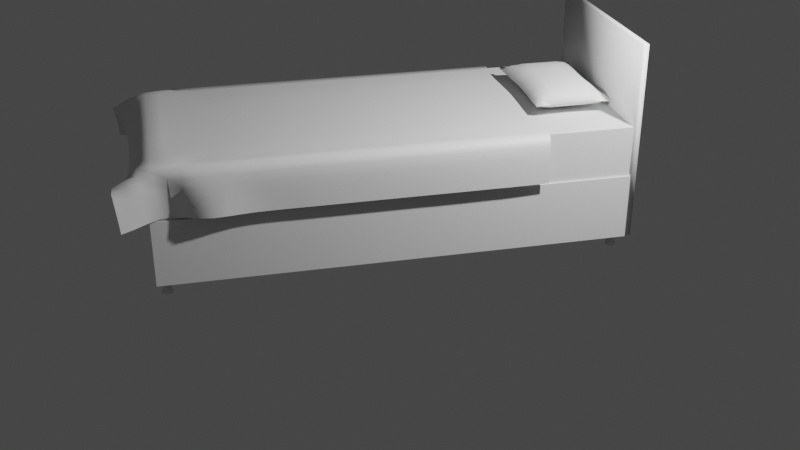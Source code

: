 # Source: BedModel.blend  (saved by Blender 3.1.7; exported with 4.5.12 LTS)
import bpy
from mathutils import Matrix  # noqa: F401  (used for matrix-valued properties, if any)

bpy.ops.wm.read_factory_settings(use_empty=True)
scene = bpy.context.scene
scene.name = 'Scene'

# ---- collections
col_collection = bpy.data.collections.new('Collection'); scene.collection.children.link(col_collection)

# ---- materials (node trees are filled in below, after node groups)
mat_default_obj = bpy.data.materials.new('Default OBJ')
mat_default_obj.use_transparent_shadow = False

# ---- material node trees
mat_default_obj.use_nodes = True; mat_default_obj.node_tree.nodes.clear()
_N = mat_default_obj.node_tree.nodes; _L = mat_default_obj.node_tree.links
n0 = _N.new('ShaderNodeBsdfPrincipled'); n0.name = 'Principled BSDF'; n0.location = (10, 300)
n0.distribution = 'GGX'
n0.subsurface_method = 'RANDOM_WALK_SKIN'
n0.inputs[3].default_value = 1.45
n0.inputs[27].default_value = (0.0, 0.0, 0.0, 1.0)
n0.inputs[28].default_value = 1.0
n1 = _N.new('ShaderNodeOutputMaterial'); n1.name = 'Material Output'; n1.location = (300, 300)
_L.new(n0.outputs[0], n1.inputs[0])
n1.is_active_output = True

# ---- world
world_world = bpy.data.worlds.new('World'); scene.world = world_world
world_world.use_nodes = True; world_world.node_tree.nodes.clear()
_N = world_world.node_tree.nodes; _L = world_world.node_tree.links
n0 = _N.new('ShaderNodeOutputWorld'); n0.name = 'World Output'; n0.location = (300, 300)
n1 = _N.new('ShaderNodeBackground'); n1.name = 'Background'; n1.location = (10, 300)
n1.inputs[0].default_value = (0.05088, 0.05088, 0.05088, 1.0)
_L.new(n1.outputs[0], n0.inputs[0])
n0.is_active_output = True
world_world.color = (0.05088, 0.05088, 0.05088)
world_world.use_sun_shadow = False
world_world.sun_shadow_jitter_overblur = 0.0

# ---- cameras
cam_camera = bpy.data.cameras.new('Camera')
cam_camera.clip_end = 100.0
cam_camera.ortho_scale = 7.314

# ---- lights
light_light = bpy.data.lights.new('Light', 'POINT')
light_light.transmission_factor = 0.0
light_light.energy = 1000.0
light_light.shadow_soft_size = 0.1
light_light.shadow_maximum_resolution = 0.006
light_light.use_absolute_resolution = True

# ---- meshes
me_bedmodel = bpy.data.meshes.new('BedModel')
me_bedmodel.from_pydata([], [], [])
me_bedmodel.use_remesh_fix_poles = True
me_bedmodel.use_remesh_preserve_attributes = False
me_bedmodel.update()
me_cube_001 = bpy.data.meshes.new('Cube.001')
me_cube_001.from_pydata([(-0.7963, 1.176, -0.4354), (-1.352, 1.176, 4.417), (0.9119, 1.176, 0.5699), (-3.061, 0.5382, 3.412), (-1.352, 0.5382, 4.417), (-3.061, 1.176, 3.412), (-0.7963, 0.5382, -0.4354), (0.9119, 0.5382, 0.5699)], [], [(0, 1, 2), (1, 3, 4), (5, 6, 3), (7, 3, 6), (2, 4, 7), (0, 7, 6), (0, 5, 1), (1, 5, 3), (5, 0, 6), (7, 4, 3), (2, 1, 4), (0, 2, 7)])
me_cube_001.materials.append(mat_default_obj)
me_cube_001.use_remesh_fix_poles = True
me_cube_001.use_remesh_preserve_attributes = False
me_cube_001.update()
me_cylinder_cylinder_001 = bpy.data.meshes.new('Cylinder_Cylinder.001')
me_cylinder_cylinder_001.from_pydata([(-0.7476, 0.5367, -0.3235), (-0.7432, 0.4751, -0.3203), (-0.7476, 0.4751, -0.3235), (-0.7432, 0.5367, -0.3203), (-0.7394, 0.4751, -0.3163), (-0.7394, 0.5367, -0.3163), (-0.7366, 0.4751, -0.3116), (-0.7366, 0.5367, -0.3116), (-0.7347, 0.4751, -0.3064), (-0.7347, 0.5367, -0.3064), (-0.7338, 0.4751, -0.301), (-0.7338, 0.5367, -0.301), (-0.7341, 0.4751, -0.2955), (-0.7341, 0.5367, -0.2955), (-0.7354, 0.4751, -0.2902), (-0.7354, 0.5367, -0.2902), (-0.7377, 0.4751, -0.2852), (-0.7377, 0.5367, -0.2852), (-0.7409, 0.4751, -0.2807), (-0.7409, 0.5367, -0.2807), (-0.7449, 0.4751, -0.277), (-0.7449, 0.5367, -0.277), (-0.7496, 0.4751, -0.2742), (-0.7496, 0.5367, -0.2742), (-0.7548, 0.4751, -0.2723), (-0.7548, 0.5367, -0.2723), (-0.7602, 0.4751, -0.2714), (-0.7602, 0.5367, -0.2714), (-0.7657, 0.4751, -0.2716), (-0.7657, 0.5367, -0.2716), (-0.771, 0.4751, -0.2729), (-0.771, 0.5367, -0.2729), (-0.776, 0.4751, -0.2752), (-0.776, 0.5367, -0.2752), (-0.7805, 0.4751, -0.2785), (-0.7805, 0.5367, -0.2785), (-0.7842, 0.4751, -0.2825), (-0.7842, 0.5367, -0.2825), (-0.787, 0.4751, -0.2872), (-0.787, 0.5367, -0.2872), (-0.7889, 0.4751, -0.2924), (-0.7889, 0.5367, -0.2924), (-0.7898, 0.4751, -0.2978), (-0.7898, 0.5367, -0.2978), (-0.7896, 0.4751, -0.3033), (-0.7896, 0.5367, -0.3033), (-0.7883, 0.4751, -0.3086), (-0.7883, 0.5367, -0.3086), (-0.786, 0.4751, -0.3136), (-0.786, 0.5367, -0.3136), (-0.7827, 0.4751, -0.318), (-0.7827, 0.5367, -0.318), (-0.7787, 0.4751, -0.3218), (-0.7787, 0.5367, -0.3218), (-0.774, 0.4751, -0.3246), (-0.774, 0.5367, -0.3246), (-0.7688, 0.4751, -0.3265), (-0.7688, 0.5367, -0.3265), (-0.7634, 0.4751, -0.3274), (-0.7634, 0.5367, -0.3274), (-0.7579, 0.4751, -0.3271), (-0.7579, 0.5367, -0.3271), (-0.7526, 0.4751, -0.3259), (-0.7526, 0.5367, -0.3259), (-0.7796, 0.4265, -0.2485), (-0.8127, 0.4265, -0.3172), (-0.7441, 0.4265, -0.3503), (-0.7428, 0.4629, -0.3317), (-0.7495, 0.4629, -0.3348), (-0.7566, 0.4629, -0.3366), (-0.764, 0.4629, -0.3369), (-0.7712, 0.4629, -0.3357), (-0.7781, 0.4629, -0.3332), (-0.7844, 0.4629, -0.3294), (-0.7898, 0.4629, -0.3244), (-0.7942, 0.4629, -0.3184), (-0.7973, 0.4629, -0.3118), (-0.799, 0.4629, -0.3046), (-0.7993, 0.4629, -0.2973), (-0.7982, 0.4629, -0.29), (-0.7956, 0.4629, -0.2831), (-0.7918, 0.4629, -0.2768), (-0.7868, 0.4629, -0.2714), (-0.7809, 0.4629, -0.267), (-0.7742, 0.4629, -0.264), (-0.767, 0.4629, -0.2622), (-0.7597, 0.4629, -0.2619), (-0.7524, 0.4629, -0.2631), (-0.7455, 0.4629, -0.2656), (-0.7392, 0.4629, -0.2694), (-0.7338, 0.4629, -0.2744), (-0.7295, 0.4629, -0.2804), (-0.7264, 0.4629, -0.287), (-0.7246, 0.4629, -0.2942), (-0.7243, 0.4629, -0.3015), (-0.7255, 0.4629, -0.3088), (-0.728, 0.4629, -0.3157), (-0.7318, 0.4629, -0.322), (-0.7368, 0.4629, -0.3274), (-0.7393, 0.4508, -0.3377), (-0.7286, 0.4386, -0.3366), (-0.7365, 0.4386, -0.3424), (-0.7263, 0.4508, -0.3262), (-0.722, 0.4386, -0.3294), (-0.7218, 0.4508, -0.3187), (-0.7169, 0.4386, -0.3211), (-0.7188, 0.4508, -0.3105), (-0.7135, 0.4386, -0.3119), (-0.7175, 0.4508, -0.3019), (-0.712, 0.4386, -0.3022), (-0.7178, 0.4508, -0.2932), (-0.7124, 0.4386, -0.2925), (-0.7199, 0.4508, -0.2848), (-0.7147, 0.4386, -0.283), (-0.7235, 0.4508, -0.2769), (-0.7188, 0.4386, -0.2741), (-0.7287, 0.4508, -0.2698), (-0.7246, 0.4386, -0.2662), (-0.7351, 0.4508, -0.2639), (-0.7318, 0.4386, -0.2596), (-0.7425, 0.4508, -0.2594), (-0.7401, 0.4386, -0.2545), (-0.7507, 0.4508, -0.2564), (-0.7493, 0.4386, -0.2511), (-0.7593, 0.4508, -0.255), (-0.759, 0.4386, -0.2496), (-0.768, 0.4508, -0.2554), (-0.7687, 0.4386, -0.25), (-0.7764, 0.4508, -0.2574), (-0.7782, 0.4386, -0.2523), (-0.7844, 0.4508, -0.2611), (-0.7871, 0.4386, -0.2564), (-0.795, 0.4386, -0.2622), (-0.7973, 0.4508, -0.2726), (-0.8016, 0.4386, -0.2694), (-0.8067, 0.4386, -0.2777), (-0.8018, 0.4508, -0.2801), (-0.8101, 0.4386, -0.2869), (-0.8048, 0.4508, -0.2883), (-0.8116, 0.4386, -0.2966), (-0.8062, 0.4508, -0.2969), (-0.8112, 0.4386, -0.3063), (-0.8058, 0.4508, -0.3056), (-0.8089, 0.4386, -0.3158), (-0.8038, 0.4508, -0.314), (-0.8048, 0.4386, -0.3247), (-0.8001, 0.4508, -0.3219), (-0.799, 0.4386, -0.3326), (-0.795, 0.4508, -0.329), (-0.7918, 0.4386, -0.3392), (-0.7886, 0.4508, -0.3349), (-0.7835, 0.4386, -0.3443), (-0.7811, 0.4508, -0.3394), (-0.7743, 0.4386, -0.3477), (-0.773, 0.4508, -0.3424), (-0.7647, 0.4386, -0.3492), (-0.7644, 0.4508, -0.3438), (-0.7549, 0.4386, -0.3488), (-0.7556, 0.4508, -0.3434), (-0.7454, 0.4386, -0.3465), (-0.7472, 0.4508, -0.3414), (-0.7322, 0.4508, -0.3326), (-0.7914, 0.4508, -0.2662), (-0.7345, 0.4265, -0.3459), (-0.7543, 0.4265, -0.3528), (-0.7649, 0.4265, -0.3532), (-0.7753, 0.4265, -0.3516), (-0.7853, 0.4265, -0.348), (-0.7943, 0.4265, -0.3425), (-0.8021, 0.4265, -0.3353), (-0.8083, 0.4265, -0.3268), (-0.8152, 0.4265, -0.3069), (-0.8157, 0.4265, -0.2963), (-0.814, 0.4265, -0.2859), (-0.8104, 0.4265, -0.276), (-0.8049, 0.4265, -0.2669), (-0.7977, 0.4265, -0.2592), (-0.7892, 0.4265, -0.2529), (-0.7693, 0.4265, -0.246), (-0.7587, 0.4265, -0.2456), (-0.7483, 0.4265, -0.2472), (-0.7384, 0.4265, -0.2508), (-0.7293, 0.4265, -0.2563), (-0.7216, 0.4265, -0.2635), (-0.7153, 0.4265, -0.272), (-0.7109, 0.4265, -0.2816), (-0.7084, 0.4265, -0.2919), (-0.708, 0.4265, -0.3025), (-0.7096, 0.4265, -0.3129), (-0.7133, 0.4265, -0.3228), (-0.7188, 0.4265, -0.3319), (-0.7259, 0.4265, -0.3396)], [], [(0, 1, 2), (3, 4, 1), (5, 6, 4), (7, 8, 6), (9, 10, 8), (11, 12, 10), (13, 14, 12), (15, 16, 14), (17, 18, 16), (19, 20, 18), (21, 22, 20), (23, 24, 22), (25, 26, 24), (27, 28, 26), (29, 30, 28), (31, 32, 30), (33, 34, 32), (35, 36, 34), (37, 38, 36), (39, 40, 38), (41, 42, 40), (43, 44, 42), (45, 46, 44), (47, 48, 46), (49, 50, 48), (51, 52, 50), (53, 54, 52), (55, 56, 54), (57, 58, 56), (59, 60, 58), (5, 53, 37), (61, 62, 60), (63, 2, 62), (64, 65, 66), (62, 67, 68), (60, 68, 69), (58, 69, 70), (56, 70, 71), (54, 71, 72), (52, 72, 73), (50, 73, 74), (48, 74, 75), (46, 75, 76), (44, 76, 77), (42, 77, 78), (40, 78, 79), (38, 79, 80), (36, 80, 81), (34, 81, 82), (32, 82, 83), (30, 83, 84), (85, 30, 84), (86, 28, 85), (87, 26, 86), (88, 24, 87), (89, 22, 88), (90, 20, 89), (91, 18, 90), (92, 16, 91), (93, 14, 92), (94, 12, 93), (95, 10, 94), (96, 8, 95), (97, 6, 96), (98, 4, 97), (2, 98, 67), (99, 100, 101), (100, 102, 103), (103, 104, 105), (105, 106, 107), (107, 108, 109), (109, 110, 111), (111, 112, 113), (113, 114, 115), (115, 116, 117), (117, 118, 119), (119, 120, 121), (121, 122, 123), (123, 124, 125), (125, 126, 127), (127, 128, 129), (129, 130, 131), (130, 132, 131), (132, 133, 134), (133, 135, 134), (136, 137, 135), (138, 139, 137), (140, 141, 139), (142, 143, 141), (144, 145, 143), (146, 147, 145), (148, 149, 147), (150, 151, 149), (152, 153, 151), (154, 155, 153), (156, 157, 155), (158, 159, 157), (160, 101, 159), (67, 161, 99), (161, 97, 102), (102, 96, 104), (104, 95, 106), (106, 94, 108), (108, 93, 110), (110, 92, 112), (112, 91, 114), (114, 90, 116), (116, 89, 118), (118, 88, 120), (120, 87, 122), (122, 86, 124), (124, 85, 126), (85, 128, 126), (84, 130, 128), (83, 162, 130), (82, 133, 162), (133, 80, 136), (80, 138, 136), (79, 140, 138), (78, 142, 140), (77, 144, 142), (76, 146, 144), (75, 148, 146), (74, 150, 148), (73, 152, 150), (72, 154, 152), (71, 156, 154), (70, 158, 156), (69, 160, 158), (160, 67, 99), (159, 163, 66), (157, 66, 164), (155, 164, 165), (153, 165, 166), (151, 166, 167), (149, 167, 168), (147, 168, 169), (145, 169, 170), (143, 170, 65), (141, 65, 171), (139, 171, 172), (137, 172, 173), (135, 173, 174), (175, 135, 174), (176, 134, 175), (177, 132, 176), (64, 131, 177), (178, 129, 64), (179, 127, 178), (180, 125, 179), (181, 123, 180), (182, 121, 181), (183, 119, 182), (184, 117, 183), (185, 115, 184), (186, 113, 185), (187, 111, 186), (107, 187, 188), (105, 188, 189), (103, 189, 190), (100, 190, 191), (101, 191, 163), (0, 3, 1), (3, 5, 4), (5, 7, 6), (7, 9, 8), (9, 11, 10), (11, 13, 12), (13, 15, 14), (15, 17, 16), (17, 19, 18), (19, 21, 20), (21, 23, 22), (23, 25, 24), (25, 27, 26), (27, 29, 28), (29, 31, 30), (31, 33, 32), (33, 35, 34), (35, 37, 36), (37, 39, 38), (39, 41, 40), (41, 43, 42), (43, 45, 44), (45, 47, 46), (47, 49, 48), (49, 51, 50), (51, 53, 52), (53, 55, 54), (55, 57, 56), (57, 59, 58), (59, 61, 60), (5, 3, 61), (3, 0, 61), (0, 63, 61), (61, 59, 57), (57, 55, 53), (53, 51, 49), (49, 47, 45), (45, 43, 37), (43, 41, 37), (41, 39, 37), (37, 35, 33), (33, 31, 29), (29, 27, 25), (25, 23, 21), (21, 19, 17), (17, 15, 21), (15, 13, 21), (13, 11, 9), (9, 7, 5), (61, 57, 5), (57, 53, 5), (53, 49, 37), (49, 45, 37), (37, 33, 21), (33, 29, 21), (29, 25, 21), (13, 9, 5), (21, 13, 37), (13, 5, 37), (61, 63, 62), (63, 0, 2), (66, 163, 191), (191, 190, 189), (189, 188, 185), (188, 187, 185), (187, 186, 185), (185, 184, 183), (183, 182, 185), (182, 181, 185), (181, 180, 64), (180, 179, 64), (179, 178, 64), (64, 177, 176), (176, 175, 174), (174, 173, 65), (173, 172, 65), (172, 171, 65), (65, 170, 169), (169, 168, 167), (167, 166, 66), (166, 165, 66), (165, 164, 66), (66, 191, 185), (191, 189, 185), (64, 176, 65), (176, 174, 65), (65, 169, 66), (169, 167, 66), (185, 181, 64), (66, 185, 64), (62, 2, 67), (60, 62, 68), (58, 60, 69), (56, 58, 70), (54, 56, 71), (52, 54, 72), (50, 52, 73), (48, 50, 74), (46, 48, 75), (44, 46, 76), (42, 44, 77), (40, 42, 78), (38, 40, 79), (36, 38, 80), (34, 36, 81), (32, 34, 82), (30, 32, 83), (85, 28, 30), (86, 26, 28), (87, 24, 26), (88, 22, 24), (89, 20, 22), (90, 18, 20), (91, 16, 18), (92, 14, 16), (93, 12, 14), (94, 10, 12), (95, 8, 10), (96, 6, 8), (97, 4, 6), (98, 1, 4), (2, 1, 98), (99, 161, 100), (100, 161, 102), (103, 102, 104), (105, 104, 106), (107, 106, 108), (109, 108, 110), (111, 110, 112), (113, 112, 114), (115, 114, 116), (117, 116, 118), (119, 118, 120), (121, 120, 122), (123, 122, 124), (125, 124, 126), (127, 126, 128), (129, 128, 130), (130, 162, 132), (132, 162, 133), (133, 136, 135), (136, 138, 137), (138, 140, 139), (140, 142, 141), (142, 144, 143), (144, 146, 145), (146, 148, 147), (148, 150, 149), (150, 152, 151), (152, 154, 153), (154, 156, 155), (156, 158, 157), (158, 160, 159), (160, 99, 101), (67, 98, 161), (161, 98, 97), (102, 97, 96), (104, 96, 95), (106, 95, 94), (108, 94, 93), (110, 93, 92), (112, 92, 91), (114, 91, 90), (116, 90, 89), (118, 89, 88), (120, 88, 87), (122, 87, 86), (124, 86, 85), (85, 84, 128), (84, 83, 130), (83, 82, 162), (82, 81, 133), (133, 81, 80), (80, 79, 138), (79, 78, 140), (78, 77, 142), (77, 76, 144), (76, 75, 146), (75, 74, 148), (74, 73, 150), (73, 72, 152), (72, 71, 154), (71, 70, 156), (70, 69, 158), (69, 68, 160), (160, 68, 67), (159, 101, 163), (157, 159, 66), (155, 157, 164), (153, 155, 165), (151, 153, 166), (149, 151, 167), (147, 149, 168), (145, 147, 169), (143, 145, 170), (141, 143, 65), (139, 141, 171), (137, 139, 172), (135, 137, 173), (175, 134, 135), (176, 132, 134), (177, 131, 132), (64, 129, 131), (178, 127, 129), (179, 125, 127), (180, 123, 125), (181, 121, 123), (182, 119, 121), (183, 117, 119), (184, 115, 117), (185, 113, 115), (186, 111, 113), (187, 109, 111), (107, 109, 187), (105, 107, 188), (103, 105, 189), (100, 103, 190), (101, 100, 191)])
me_cylinder_cylinder_001.polygons.foreach_set('use_smooth', [True] * 380)
me_cylinder_cylinder_001.materials.append(mat_default_obj)
me_cylinder_cylinder_001.use_remesh_fix_poles = True
me_cylinder_cylinder_001.use_remesh_preserve_attributes = False
me_cylinder_cylinder_001.update()
me_cylinder_003_cylinder_004 = bpy.data.meshes.new('Cylinder.003_Cylinder.004')
me_cylinder_003_cylinder_004.from_pydata([(-2.914, 0.5367, 3.358), (-2.91, 0.4751, 3.361), (-2.914, 0.4751, 3.358), (-2.91, 0.5367, 3.361), (-2.906, 0.4751, 3.366), (-2.906, 0.5367, 3.366), (-2.903, 0.4751, 3.37), (-2.903, 0.5367, 3.37), (-2.902, 0.4751, 3.375), (-2.902, 0.5367, 3.375), (-2.901, 0.4751, 3.381), (-2.901, 0.5367, 3.381), (-2.901, 0.4751, 3.386), (-2.901, 0.5367, 3.386), (-2.902, 0.4751, 3.392), (-2.902, 0.5367, 3.392), (-2.905, 0.4751, 3.397), (-2.905, 0.5367, 3.397), (-2.908, 0.4751, 3.401), (-2.908, 0.5367, 3.401), (-2.912, 0.4751, 3.405), (-2.912, 0.5367, 3.405), (-2.917, 0.4751, 3.408), (-2.917, 0.5367, 3.408), (-2.922, 0.4751, 3.41), (-2.922, 0.5367, 3.41), (-2.927, 0.4751, 3.41), (-2.927, 0.5367, 3.41), (-2.933, 0.4751, 3.41), (-2.933, 0.5367, 3.41), (-2.938, 0.4751, 3.409), (-2.938, 0.5367, 3.409), (-2.943, 0.4751, 3.407), (-2.943, 0.5367, 3.407), (-2.947, 0.4751, 3.403), (-2.947, 0.5367, 3.403), (-2.951, 0.4751, 3.399), (-2.951, 0.5367, 3.399), (-2.954, 0.4751, 3.395), (-2.954, 0.5367, 3.395), (-2.956, 0.4751, 3.389), (-2.956, 0.5367, 3.389), (-2.957, 0.4751, 3.384), (-2.957, 0.5367, 3.384), (-2.956, 0.4751, 3.379), (-2.956, 0.5367, 3.379), (-2.955, 0.4751, 3.373), (-2.955, 0.5367, 3.373), (-2.953, 0.4751, 3.368), (-2.953, 0.5367, 3.368), (-2.95, 0.4751, 3.364), (-2.95, 0.5367, 3.364), (-2.946, 0.4751, 3.36), (-2.946, 0.5367, 3.36), (-2.941, 0.4751, 3.357), (-2.941, 0.5367, 3.357), (-2.936, 0.4751, 3.355), (-2.936, 0.5367, 3.355), (-2.93, 0.4751, 3.354), (-2.93, 0.5367, 3.354), (-2.925, 0.4751, 3.355), (-2.925, 0.5367, 3.355), (-2.919, 0.4751, 3.356), (-2.919, 0.5367, 3.356), (-2.946, 0.4265, 3.433), (-2.98, 0.4265, 3.365), (-2.911, 0.4265, 3.331), (-2.91, 0.4629, 3.35), (-2.916, 0.4629, 3.347), (-2.923, 0.4629, 3.345), (-2.931, 0.4629, 3.345), (-2.938, 0.4629, 3.346), (-2.945, 0.4629, 3.349), (-2.951, 0.4629, 3.352), (-2.957, 0.4629, 3.357), (-2.961, 0.4629, 3.363), (-2.964, 0.4629, 3.37), (-2.966, 0.4629, 3.377), (-2.966, 0.4629, 3.385), (-2.965, 0.4629, 3.392), (-2.963, 0.4629, 3.399), (-2.959, 0.4629, 3.405), (-2.954, 0.4629, 3.41), (-2.948, 0.4629, 3.415), (-2.941, 0.4629, 3.418), (-2.934, 0.4629, 3.42), (-2.927, 0.4629, 3.42), (-2.919, 0.4629, 3.419), (-2.912, 0.4629, 3.416), (-2.906, 0.4629, 3.412), (-2.901, 0.4629, 3.407), (-2.896, 0.4629, 3.401), (-2.893, 0.4629, 3.395), (-2.892, 0.4629, 3.388), (-2.891, 0.4629, 3.38), (-2.892, 0.4629, 3.373), (-2.895, 0.4629, 3.366), (-2.899, 0.4629, 3.36), (-2.904, 0.4629, 3.354), (-2.906, 0.4508, 3.344), (-2.896, 0.4386, 3.345), (-2.903, 0.4386, 3.339), (-2.893, 0.4508, 3.356), (-2.889, 0.4386, 3.352), (-2.889, 0.4508, 3.363), (-2.884, 0.4386, 3.361), (-2.886, 0.4508, 3.371), (-2.88, 0.4386, 3.37), (-2.884, 0.4508, 3.38), (-2.879, 0.4386, 3.38), (-2.885, 0.4508, 3.389), (-2.879, 0.4386, 3.389), (-2.887, 0.4508, 3.397), (-2.882, 0.4386, 3.399), (-2.89, 0.4508, 3.405), (-2.886, 0.4386, 3.408), (-2.896, 0.4508, 3.412), (-2.891, 0.4386, 3.416), (-2.902, 0.4508, 3.418), (-2.899, 0.4386, 3.422), (-2.909, 0.4508, 3.422), (-2.907, 0.4386, 3.427), (-2.918, 0.4508, 3.425), (-2.916, 0.4386, 3.431), (-2.926, 0.4508, 3.427), (-2.926, 0.4386, 3.432), (-2.935, 0.4508, 3.426), (-2.936, 0.4386, 3.432), (-2.943, 0.4508, 3.424), (-2.945, 0.4386, 3.429), (-2.951, 0.4508, 3.421), (-2.954, 0.4386, 3.425), (-2.962, 0.4386, 3.42), (-2.964, 0.4508, 3.409), (-2.969, 0.4386, 3.412), (-2.974, 0.4386, 3.404), (-2.969, 0.4508, 3.402), (-2.977, 0.4386, 3.395), (-2.972, 0.4508, 3.394), (-2.978, 0.4386, 3.385), (-2.973, 0.4508, 3.385), (-2.978, 0.4386, 3.375), (-2.973, 0.4508, 3.376), (-2.976, 0.4386, 3.366), (-2.971, 0.4508, 3.368), (-2.972, 0.4386, 3.357), (-2.967, 0.4508, 3.36), (-2.966, 0.4386, 3.349), (-2.962, 0.4508, 3.353), (-2.959, 0.4386, 3.343), (-2.955, 0.4508, 3.347), (-2.95, 0.4386, 3.337), (-2.948, 0.4508, 3.342), (-2.941, 0.4386, 3.334), (-2.94, 0.4508, 3.339), (-2.932, 0.4386, 3.333), (-2.931, 0.4508, 3.338), (-2.922, 0.4386, 3.333), (-2.923, 0.4508, 3.338), (-2.912, 0.4386, 3.335), (-2.914, 0.4508, 3.34), (-2.899, 0.4508, 3.349), (-2.958, 0.4508, 3.416), (-2.901, 0.4265, 3.336), (-2.921, 0.4265, 3.329), (-2.932, 0.4265, 3.329), (-2.942, 0.4265, 3.33), (-2.952, 0.4265, 3.334), (-2.961, 0.4265, 3.339), (-2.969, 0.4265, 3.347), (-2.975, 0.4265, 3.355), (-2.982, 0.4265, 3.375), (-2.983, 0.4265, 3.385), (-2.981, 0.4265, 3.396), (-2.977, 0.4265, 3.406), (-2.972, 0.4265, 3.415), (-2.965, 0.4265, 3.423), (-2.956, 0.4265, 3.429), (-2.936, 0.4265, 3.436), (-2.926, 0.4265, 3.436), (-2.915, 0.4265, 3.435), (-2.905, 0.4265, 3.431), (-2.896, 0.4265, 3.425), (-2.888, 0.4265, 3.418), (-2.882, 0.4265, 3.41), (-2.878, 0.4265, 3.4), (-2.875, 0.4265, 3.39), (-2.875, 0.4265, 3.379), (-2.876, 0.4265, 3.369), (-2.88, 0.4265, 3.359), (-2.886, 0.4265, 3.35), (-2.893, 0.4265, 3.342)], [], [(0, 1, 2), (3, 4, 1), (5, 6, 4), (7, 8, 6), (9, 10, 8), (11, 12, 10), (13, 14, 12), (15, 16, 14), (17, 18, 16), (19, 20, 18), (21, 22, 20), (23, 24, 22), (25, 26, 24), (27, 28, 26), (29, 30, 28), (31, 32, 30), (33, 34, 32), (35, 36, 34), (37, 38, 36), (39, 40, 38), (41, 42, 40), (43, 44, 42), (45, 46, 44), (47, 48, 46), (49, 50, 48), (51, 52, 50), (53, 54, 52), (55, 56, 54), (57, 58, 56), (59, 60, 58), (5, 53, 37), (61, 62, 60), (63, 2, 62), (64, 65, 66), (62, 67, 68), (60, 68, 69), (58, 69, 70), (56, 70, 71), (54, 71, 72), (52, 72, 73), (50, 73, 74), (48, 74, 75), (46, 75, 76), (44, 76, 77), (42, 77, 78), (40, 78, 79), (38, 79, 80), (36, 80, 81), (34, 81, 82), (32, 82, 83), (30, 83, 84), (85, 30, 84), (86, 28, 85), (87, 26, 86), (88, 24, 87), (89, 22, 88), (90, 20, 89), (91, 18, 90), (92, 16, 91), (93, 14, 92), (94, 12, 93), (95, 10, 94), (96, 8, 95), (97, 6, 96), (98, 4, 97), (2, 98, 67), (99, 100, 101), (100, 102, 103), (103, 104, 105), (105, 106, 107), (107, 108, 109), (109, 110, 111), (111, 112, 113), (113, 114, 115), (115, 116, 117), (117, 118, 119), (119, 120, 121), (121, 122, 123), (123, 124, 125), (125, 126, 127), (127, 128, 129), (129, 130, 131), (130, 132, 131), (132, 133, 134), (133, 135, 134), (136, 137, 135), (138, 139, 137), (140, 141, 139), (142, 143, 141), (144, 145, 143), (146, 147, 145), (148, 149, 147), (150, 151, 149), (152, 153, 151), (154, 155, 153), (156, 157, 155), (158, 159, 157), (160, 101, 159), (67, 161, 99), (161, 97, 102), (102, 96, 104), (104, 95, 106), (106, 94, 108), (108, 93, 110), (110, 92, 112), (112, 91, 114), (114, 90, 116), (116, 89, 118), (118, 88, 120), (120, 87, 122), (122, 86, 124), (124, 85, 126), (85, 128, 126), (84, 130, 128), (83, 162, 130), (82, 133, 162), (133, 80, 136), (80, 138, 136), (79, 140, 138), (78, 142, 140), (77, 144, 142), (76, 146, 144), (75, 148, 146), (74, 150, 148), (73, 152, 150), (72, 154, 152), (71, 156, 154), (70, 158, 156), (69, 160, 158), (160, 67, 99), (159, 163, 66), (157, 66, 164), (155, 164, 165), (153, 165, 166), (151, 166, 167), (149, 167, 168), (147, 168, 169), (145, 169, 170), (143, 170, 65), (141, 65, 171), (139, 171, 172), (137, 172, 173), (135, 173, 174), (175, 135, 174), (176, 134, 175), (177, 132, 176), (64, 131, 177), (178, 129, 64), (179, 127, 178), (180, 125, 179), (181, 123, 180), (182, 121, 181), (183, 119, 182), (184, 117, 183), (185, 115, 184), (186, 113, 185), (187, 111, 186), (107, 187, 188), (105, 188, 189), (103, 189, 190), (100, 190, 191), (101, 191, 163), (0, 3, 1), (3, 5, 4), (5, 7, 6), (7, 9, 8), (9, 11, 10), (11, 13, 12), (13, 15, 14), (15, 17, 16), (17, 19, 18), (19, 21, 20), (21, 23, 22), (23, 25, 24), (25, 27, 26), (27, 29, 28), (29, 31, 30), (31, 33, 32), (33, 35, 34), (35, 37, 36), (37, 39, 38), (39, 41, 40), (41, 43, 42), (43, 45, 44), (45, 47, 46), (47, 49, 48), (49, 51, 50), (51, 53, 52), (53, 55, 54), (55, 57, 56), (57, 59, 58), (59, 61, 60), (5, 3, 61), (3, 0, 61), (0, 63, 61), (61, 59, 57), (57, 55, 53), (53, 51, 49), (49, 47, 45), (45, 43, 37), (43, 41, 37), (41, 39, 37), (37, 35, 33), (33, 31, 29), (29, 27, 25), (25, 23, 21), (21, 19, 17), (17, 15, 21), (15, 13, 21), (13, 11, 9), (9, 7, 5), (61, 57, 5), (57, 53, 5), (53, 49, 37), (49, 45, 37), (37, 33, 21), (33, 29, 21), (29, 25, 21), (13, 9, 5), (21, 13, 37), (13, 5, 37), (61, 63, 62), (63, 0, 2), (66, 163, 191), (191, 190, 189), (189, 188, 185), (188, 187, 185), (187, 186, 185), (185, 184, 183), (183, 182, 185), (182, 181, 185), (181, 180, 64), (180, 179, 64), (179, 178, 64), (64, 177, 176), (176, 175, 174), (174, 173, 65), (173, 172, 65), (172, 171, 65), (65, 170, 169), (169, 168, 167), (167, 166, 66), (166, 165, 66), (165, 164, 66), (66, 191, 185), (191, 189, 185), (64, 176, 65), (176, 174, 65), (65, 169, 66), (169, 167, 66), (185, 181, 64), (66, 185, 64), (62, 2, 67), (60, 62, 68), (58, 60, 69), (56, 58, 70), (54, 56, 71), (52, 54, 72), (50, 52, 73), (48, 50, 74), (46, 48, 75), (44, 46, 76), (42, 44, 77), (40, 42, 78), (38, 40, 79), (36, 38, 80), (34, 36, 81), (32, 34, 82), (30, 32, 83), (85, 28, 30), (86, 26, 28), (87, 24, 26), (88, 22, 24), (89, 20, 22), (90, 18, 20), (91, 16, 18), (92, 14, 16), (93, 12, 14), (94, 10, 12), (95, 8, 10), (96, 6, 8), (97, 4, 6), (98, 1, 4), (2, 1, 98), (99, 161, 100), (100, 161, 102), (103, 102, 104), (105, 104, 106), (107, 106, 108), (109, 108, 110), (111, 110, 112), (113, 112, 114), (115, 114, 116), (117, 116, 118), (119, 118, 120), (121, 120, 122), (123, 122, 124), (125, 124, 126), (127, 126, 128), (129, 128, 130), (130, 162, 132), (132, 162, 133), (133, 136, 135), (136, 138, 137), (138, 140, 139), (140, 142, 141), (142, 144, 143), (144, 146, 145), (146, 148, 147), (148, 150, 149), (150, 152, 151), (152, 154, 153), (154, 156, 155), (156, 158, 157), (158, 160, 159), (160, 99, 101), (67, 98, 161), (161, 98, 97), (102, 97, 96), (104, 96, 95), (106, 95, 94), (108, 94, 93), (110, 93, 92), (112, 92, 91), (114, 91, 90), (116, 90, 89), (118, 89, 88), (120, 88, 87), (122, 87, 86), (124, 86, 85), (85, 84, 128), (84, 83, 130), (83, 82, 162), (82, 81, 133), (133, 81, 80), (80, 79, 138), (79, 78, 140), (78, 77, 142), (77, 76, 144), (76, 75, 146), (75, 74, 148), (74, 73, 150), (73, 72, 152), (72, 71, 154), (71, 70, 156), (70, 69, 158), (69, 68, 160), (160, 68, 67), (159, 101, 163), (157, 159, 66), (155, 157, 164), (153, 155, 165), (151, 153, 166), (149, 151, 167), (147, 149, 168), (145, 147, 169), (143, 145, 170), (141, 143, 65), (139, 141, 171), (137, 139, 172), (135, 137, 173), (175, 134, 135), (176, 132, 134), (177, 131, 132), (64, 129, 131), (178, 127, 129), (179, 125, 127), (180, 123, 125), (181, 121, 123), (182, 119, 121), (183, 117, 119), (184, 115, 117), (185, 113, 115), (186, 111, 113), (187, 109, 111), (107, 109, 187), (105, 107, 188), (103, 105, 189), (100, 103, 190), (101, 100, 191)])
me_cylinder_003_cylinder_004.polygons.foreach_set('use_smooth', [True] * 380)
me_cylinder_003_cylinder_004.materials.append(mat_default_obj)
me_cylinder_003_cylinder_004.use_remesh_fix_poles = True
me_cylinder_003_cylinder_004.use_remesh_preserve_attributes = False
me_cylinder_003_cylinder_004.update()
me_cylinder_002_cylinder_003 = bpy.data.meshes.new('Cylinder.002_Cylinder.003')
me_cylinder_002_cylinder_003.from_pydata([(-1.377, 0.5367, 4.263), (-1.373, 0.4751, 4.266), (-1.377, 0.4751, 4.263), (-1.373, 0.5367, 4.266), (-1.369, 0.4751, 4.27), (-1.369, 0.5367, 4.27), (-1.366, 0.4751, 4.275), (-1.366, 0.5367, 4.275), (-1.364, 0.4751, 4.28), (-1.364, 0.5367, 4.28), (-1.363, 0.4751, 4.286), (-1.363, 0.5367, 4.286), (-1.363, 0.4751, 4.291), (-1.363, 0.5367, 4.291), (-1.365, 0.4751, 4.297), (-1.365, 0.5367, 4.297), (-1.367, 0.4751, 4.302), (-1.367, 0.5367, 4.302), (-1.37, 0.4751, 4.306), (-1.37, 0.5367, 4.306), (-1.374, 0.4751, 4.31), (-1.374, 0.5367, 4.31), (-1.379, 0.4751, 4.313), (-1.379, 0.5367, 4.313), (-1.384, 0.4751, 4.314), (-1.384, 0.5367, 4.314), (-1.39, 0.4751, 4.315), (-1.39, 0.5367, 4.315), (-1.395, 0.4751, 4.315), (-1.395, 0.5367, 4.315), (-1.4, 0.4751, 4.314), (-1.4, 0.5367, 4.314), (-1.405, 0.4751, 4.311), (-1.405, 0.5367, 4.311), (-1.41, 0.4751, 4.308), (-1.41, 0.5367, 4.308), (-1.414, 0.4751, 4.304), (-1.414, 0.5367, 4.304), (-1.416, 0.4751, 4.299), (-1.416, 0.5367, 4.299), (-1.418, 0.4751, 4.294), (-1.418, 0.5367, 4.294), (-1.419, 0.4751, 4.289), (-1.419, 0.5367, 4.289), (-1.419, 0.4751, 4.283), (-1.419, 0.5367, 4.283), (-1.418, 0.4751, 4.278), (-1.418, 0.5367, 4.278), (-1.415, 0.4751, 4.273), (-1.415, 0.5367, 4.273), (-1.412, 0.4751, 4.269), (-1.412, 0.5367, 4.269), (-1.408, 0.4751, 4.265), (-1.408, 0.5367, 4.265), (-1.403, 0.4751, 4.262), (-1.403, 0.5367, 4.262), (-1.398, 0.4751, 4.26), (-1.398, 0.5367, 4.26), (-1.393, 0.4751, 4.259), (-1.393, 0.5367, 4.259), (-1.387, 0.4751, 4.26), (-1.387, 0.5367, 4.26), (-1.382, 0.4751, 4.261), (-1.382, 0.5367, 4.261), (-1.409, 0.4265, 4.338), (-1.442, 0.4265, 4.27), (-1.373, 0.4265, 4.236), (-1.372, 0.4629, 4.255), (-1.379, 0.4629, 4.252), (-1.386, 0.4629, 4.25), (-1.393, 0.4629, 4.25), (-1.401, 0.4629, 4.251), (-1.407, 0.4629, 4.254), (-1.414, 0.4629, 4.257), (-1.419, 0.4629, 4.262), (-1.424, 0.4629, 4.268), (-1.427, 0.4629, 4.275), (-1.428, 0.4629, 4.282), (-1.429, 0.4629, 4.289), (-1.427, 0.4629, 4.297), (-1.425, 0.4629, 4.304), (-1.421, 0.4629, 4.31), (-1.416, 0.4629, 4.315), (-1.41, 0.4629, 4.32), (-1.404, 0.4629, 4.323), (-1.396, 0.4629, 4.324), (-1.389, 0.4629, 4.325), (-1.382, 0.4629, 4.324), (-1.375, 0.4629, 4.321), (-1.369, 0.4629, 4.317), (-1.363, 0.4629, 4.312), (-1.359, 0.4629, 4.306), (-1.356, 0.4629, 4.3), (-1.354, 0.4629, 4.293), (-1.354, 0.4629, 4.285), (-1.355, 0.4629, 4.278), (-1.357, 0.4629, 4.271), (-1.361, 0.4629, 4.265), (-1.366, 0.4629, 4.259), (-1.369, 0.4508, 4.249), (-1.358, 0.4386, 4.25), (-1.366, 0.4386, 4.244), (-1.356, 0.4508, 4.261), (-1.351, 0.4386, 4.257), (-1.351, 0.4508, 4.268), (-1.346, 0.4386, 4.266), (-1.348, 0.4508, 4.276), (-1.343, 0.4386, 4.275), (-1.347, 0.4508, 4.285), (-1.341, 0.4386, 4.284), (-1.347, 0.4508, 4.293), (-1.342, 0.4386, 4.294), (-1.349, 0.4508, 4.302), (-1.344, 0.4386, 4.304), (-1.353, 0.4508, 4.31), (-1.348, 0.4386, 4.313), (-1.358, 0.4508, 4.317), (-1.354, 0.4386, 4.321), (-1.364, 0.4508, 4.323), (-1.361, 0.4386, 4.327), (-1.372, 0.4508, 4.327), (-1.369, 0.4386, 4.332), (-1.38, 0.4508, 4.33), (-1.379, 0.4386, 4.336), (-1.389, 0.4508, 4.332), (-1.388, 0.4386, 4.337), (-1.397, 0.4508, 4.331), (-1.398, 0.4386, 4.337), (-1.406, 0.4508, 4.329), (-1.408, 0.4386, 4.334), (-1.414, 0.4508, 4.326), (-1.416, 0.4386, 4.33), (-1.424, 0.4386, 4.325), (-1.427, 0.4508, 4.314), (-1.431, 0.4386, 4.317), (-1.436, 0.4386, 4.309), (-1.431, 0.4508, 4.307), (-1.439, 0.4386, 4.3), (-1.434, 0.4508, 4.298), (-1.441, 0.4386, 4.29), (-1.436, 0.4508, 4.29), (-1.441, 0.4386, 4.28), (-1.435, 0.4508, 4.281), (-1.438, 0.4386, 4.271), (-1.433, 0.4508, 4.273), (-1.434, 0.4386, 4.262), (-1.429, 0.4508, 4.265), (-1.428, 0.4386, 4.254), (-1.424, 0.4508, 4.258), (-1.421, 0.4386, 4.247), (-1.418, 0.4508, 4.252), (-1.413, 0.4386, 4.242), (-1.41, 0.4508, 4.247), (-1.404, 0.4386, 4.239), (-1.402, 0.4508, 4.244), (-1.394, 0.4386, 4.238), (-1.394, 0.4508, 4.243), (-1.384, 0.4386, 4.238), (-1.385, 0.4508, 4.243), (-1.375, 0.4386, 4.24), (-1.377, 0.4508, 4.245), (-1.362, 0.4508, 4.254), (-1.421, 0.4508, 4.32), (-1.364, 0.4265, 4.241), (-1.384, 0.4265, 4.234), (-1.394, 0.4265, 4.233), (-1.405, 0.4265, 4.235), (-1.415, 0.4265, 4.239), (-1.424, 0.4265, 4.244), (-1.431, 0.4265, 4.251), (-1.438, 0.4265, 4.26), (-1.445, 0.4265, 4.28), (-1.445, 0.4265, 4.29), (-1.443, 0.4265, 4.301), (-1.44, 0.4265, 4.311), (-1.434, 0.4265, 4.32), (-1.427, 0.4265, 4.328), (-1.419, 0.4265, 4.334), (-1.399, 0.4265, 4.341), (-1.388, 0.4265, 4.341), (-1.378, 0.4265, 4.34), (-1.368, 0.4265, 4.336), (-1.359, 0.4265, 4.33), (-1.351, 0.4265, 4.323), (-1.345, 0.4265, 4.315), (-1.34, 0.4265, 4.305), (-1.338, 0.4265, 4.295), (-1.337, 0.4265, 4.284), (-1.339, 0.4265, 4.274), (-1.343, 0.4265, 4.264), (-1.348, 0.4265, 4.255), (-1.355, 0.4265, 4.247)], [], [(0, 1, 2), (3, 4, 1), (5, 6, 4), (7, 8, 6), (9, 10, 8), (11, 12, 10), (13, 14, 12), (15, 16, 14), (17, 18, 16), (19, 20, 18), (21, 22, 20), (23, 24, 22), (25, 26, 24), (27, 28, 26), (29, 30, 28), (31, 32, 30), (33, 34, 32), (35, 36, 34), (37, 38, 36), (39, 40, 38), (41, 42, 40), (43, 44, 42), (45, 46, 44), (47, 48, 46), (49, 50, 48), (51, 52, 50), (53, 54, 52), (55, 56, 54), (57, 58, 56), (59, 60, 58), (5, 53, 37), (61, 62, 60), (63, 2, 62), (64, 65, 66), (62, 67, 68), (60, 68, 69), (58, 69, 70), (56, 70, 71), (54, 71, 72), (52, 72, 73), (50, 73, 74), (48, 74, 75), (46, 75, 76), (44, 76, 77), (42, 77, 78), (40, 78, 79), (38, 79, 80), (36, 80, 81), (34, 81, 82), (32, 82, 83), (30, 83, 84), (85, 30, 84), (86, 28, 85), (87, 26, 86), (88, 24, 87), (89, 22, 88), (90, 20, 89), (91, 18, 90), (92, 16, 91), (93, 14, 92), (94, 12, 93), (95, 10, 94), (96, 8, 95), (97, 6, 96), (98, 4, 97), (2, 98, 67), (99, 100, 101), (100, 102, 103), (103, 104, 105), (105, 106, 107), (107, 108, 109), (109, 110, 111), (111, 112, 113), (113, 114, 115), (115, 116, 117), (117, 118, 119), (119, 120, 121), (121, 122, 123), (123, 124, 125), (125, 126, 127), (127, 128, 129), (129, 130, 131), (130, 132, 131), (132, 133, 134), (133, 135, 134), (136, 137, 135), (138, 139, 137), (140, 141, 139), (142, 143, 141), (144, 145, 143), (146, 147, 145), (148, 149, 147), (150, 151, 149), (152, 153, 151), (154, 155, 153), (156, 157, 155), (158, 159, 157), (160, 101, 159), (67, 161, 99), (161, 97, 102), (102, 96, 104), (104, 95, 106), (106, 94, 108), (108, 93, 110), (110, 92, 112), (112, 91, 114), (114, 90, 116), (116, 89, 118), (118, 88, 120), (120, 87, 122), (122, 86, 124), (124, 85, 126), (85, 128, 126), (84, 130, 128), (83, 162, 130), (82, 133, 162), (133, 80, 136), (80, 138, 136), (79, 140, 138), (78, 142, 140), (77, 144, 142), (76, 146, 144), (75, 148, 146), (74, 150, 148), (73, 152, 150), (72, 154, 152), (71, 156, 154), (70, 158, 156), (69, 160, 158), (160, 67, 99), (159, 163, 66), (157, 66, 164), (155, 164, 165), (153, 165, 166), (151, 166, 167), (149, 167, 168), (147, 168, 169), (145, 169, 170), (143, 170, 65), (141, 65, 171), (139, 171, 172), (137, 172, 173), (135, 173, 174), (175, 135, 174), (176, 134, 175), (177, 132, 176), (64, 131, 177), (178, 129, 64), (179, 127, 178), (180, 125, 179), (181, 123, 180), (182, 121, 181), (183, 119, 182), (184, 117, 183), (185, 115, 184), (186, 113, 185), (187, 111, 186), (107, 187, 188), (105, 188, 189), (103, 189, 190), (100, 190, 191), (101, 191, 163), (0, 3, 1), (3, 5, 4), (5, 7, 6), (7, 9, 8), (9, 11, 10), (11, 13, 12), (13, 15, 14), (15, 17, 16), (17, 19, 18), (19, 21, 20), (21, 23, 22), (23, 25, 24), (25, 27, 26), (27, 29, 28), (29, 31, 30), (31, 33, 32), (33, 35, 34), (35, 37, 36), (37, 39, 38), (39, 41, 40), (41, 43, 42), (43, 45, 44), (45, 47, 46), (47, 49, 48), (49, 51, 50), (51, 53, 52), (53, 55, 54), (55, 57, 56), (57, 59, 58), (59, 61, 60), (5, 3, 61), (3, 0, 61), (0, 63, 61), (61, 59, 57), (57, 55, 53), (53, 51, 49), (49, 47, 45), (45, 43, 37), (43, 41, 37), (41, 39, 37), (37, 35, 33), (33, 31, 29), (29, 27, 25), (25, 23, 21), (21, 19, 17), (17, 15, 21), (15, 13, 21), (13, 11, 9), (9, 7, 5), (61, 57, 5), (57, 53, 5), (53, 49, 37), (49, 45, 37), (37, 33, 21), (33, 29, 21), (29, 25, 21), (13, 9, 5), (21, 13, 37), (13, 5, 37), (61, 63, 62), (63, 0, 2), (66, 163, 191), (191, 190, 189), (189, 188, 185), (188, 187, 185), (187, 186, 185), (185, 184, 183), (183, 182, 185), (182, 181, 185), (181, 180, 64), (180, 179, 64), (179, 178, 64), (64, 177, 176), (176, 175, 174), (174, 173, 65), (173, 172, 65), (172, 171, 65), (65, 170, 169), (169, 168, 167), (167, 166, 66), (166, 165, 66), (165, 164, 66), (66, 191, 185), (191, 189, 185), (64, 176, 65), (176, 174, 65), (65, 169, 66), (169, 167, 66), (185, 181, 64), (66, 185, 64), (62, 2, 67), (60, 62, 68), (58, 60, 69), (56, 58, 70), (54, 56, 71), (52, 54, 72), (50, 52, 73), (48, 50, 74), (46, 48, 75), (44, 46, 76), (42, 44, 77), (40, 42, 78), (38, 40, 79), (36, 38, 80), (34, 36, 81), (32, 34, 82), (30, 32, 83), (85, 28, 30), (86, 26, 28), (87, 24, 26), (88, 22, 24), (89, 20, 22), (90, 18, 20), (91, 16, 18), (92, 14, 16), (93, 12, 14), (94, 10, 12), (95, 8, 10), (96, 6, 8), (97, 4, 6), (98, 1, 4), (2, 1, 98), (99, 161, 100), (100, 161, 102), (103, 102, 104), (105, 104, 106), (107, 106, 108), (109, 108, 110), (111, 110, 112), (113, 112, 114), (115, 114, 116), (117, 116, 118), (119, 118, 120), (121, 120, 122), (123, 122, 124), (125, 124, 126), (127, 126, 128), (129, 128, 130), (130, 162, 132), (132, 162, 133), (133, 136, 135), (136, 138, 137), (138, 140, 139), (140, 142, 141), (142, 144, 143), (144, 146, 145), (146, 148, 147), (148, 150, 149), (150, 152, 151), (152, 154, 153), (154, 156, 155), (156, 158, 157), (158, 160, 159), (160, 99, 101), (67, 98, 161), (161, 98, 97), (102, 97, 96), (104, 96, 95), (106, 95, 94), (108, 94, 93), (110, 93, 92), (112, 92, 91), (114, 91, 90), (116, 90, 89), (118, 89, 88), (120, 88, 87), (122, 87, 86), (124, 86, 85), (85, 84, 128), (84, 83, 130), (83, 82, 162), (82, 81, 133), (133, 81, 80), (80, 79, 138), (79, 78, 140), (78, 77, 142), (77, 76, 144), (76, 75, 146), (75, 74, 148), (74, 73, 150), (73, 72, 152), (72, 71, 154), (71, 70, 156), (70, 69, 158), (69, 68, 160), (160, 68, 67), (159, 101, 163), (157, 159, 66), (155, 157, 164), (153, 155, 165), (151, 153, 166), (149, 151, 167), (147, 149, 168), (145, 147, 169), (143, 145, 170), (141, 143, 65), (139, 141, 171), (137, 139, 172), (135, 137, 173), (175, 134, 135), (176, 132, 134), (177, 131, 132), (64, 129, 131), (178, 127, 129), (179, 125, 127), (180, 123, 125), (181, 121, 123), (182, 119, 121), (183, 117, 119), (184, 115, 117), (185, 113, 115), (186, 111, 113), (187, 109, 111), (107, 109, 187), (105, 107, 188), (103, 105, 189), (100, 103, 190), (101, 100, 191)])
me_cylinder_002_cylinder_003.polygons.foreach_set('use_smooth', [True] * 380)
me_cylinder_002_cylinder_003.materials.append(mat_default_obj)
me_cylinder_002_cylinder_003.use_remesh_fix_poles = True
me_cylinder_002_cylinder_003.use_remesh_preserve_attributes = False
me_cylinder_002_cylinder_003.update()
me_cube_002 = bpy.data.meshes.new('Cube.002')
me_cube_002.from_pydata([(-3.04, 1.664, 3.406), (-0.7887, 1.178, -0.4195), (-3.04, 1.178, 3.406), (-0.7887, 1.664, -0.4195), (0.8943, 1.178, 0.5711), (0.8943, 1.664, 0.5711), (-1.357, 1.178, 4.397), (-1.357, 1.664, 4.397)], [], [(0, 1, 2), (3, 4, 1), (5, 6, 4), (7, 2, 6), (4, 2, 1), (3, 7, 5), (0, 3, 1), (3, 5, 4), (5, 7, 6), (7, 0, 2), (4, 6, 2), (3, 0, 7)])
me_cube_002.materials.append(mat_default_obj)
me_cube_002.use_remesh_fix_poles = True
me_cube_002.use_remesh_preserve_attributes = False
me_cube_002.update()
me_cylinder_001_cylinder_005 = bpy.data.meshes.new('Cylinder.001_Cylinder.005')
me_cylinder_001_cylinder_005.from_pydata([(0.7892, 0.5367, 0.5814), (0.7936, 0.4751, 0.5846), (0.7892, 0.4751, 0.5814), (0.7936, 0.5367, 0.5846), (0.7973, 0.4751, 0.5887), (0.7973, 0.5367, 0.5887), (0.8002, 0.4751, 0.5934), (0.8002, 0.5367, 0.5934), (0.8021, 0.4751, 0.5985), (0.8021, 0.5367, 0.5985), (0.8029, 0.4751, 0.6039), (0.8029, 0.5367, 0.6039), (0.8027, 0.4751, 0.6094), (0.8027, 0.5367, 0.6094), (0.8014, 0.4751, 0.6148), (0.8014, 0.5367, 0.6148), (0.7991, 0.4751, 0.6198), (0.7991, 0.5367, 0.6198), (0.7959, 0.4751, 0.6242), (0.7959, 0.5367, 0.6242), (0.7918, 0.4751, 0.6279), (0.7918, 0.5367, 0.6279), (0.7871, 0.4751, 0.6308), (0.7871, 0.5367, 0.6308), (0.782, 0.4751, 0.6327), (0.782, 0.5367, 0.6327), (0.7766, 0.4751, 0.6335), (0.7766, 0.5367, 0.6335), (0.7711, 0.4751, 0.6333), (0.7711, 0.5367, 0.6333), (0.7657, 0.4751, 0.632), (0.7657, 0.5367, 0.632), (0.7608, 0.4751, 0.6297), (0.7608, 0.5367, 0.6297), (0.7563, 0.4751, 0.6264), (0.7563, 0.5367, 0.6264), (0.7526, 0.4751, 0.6224), (0.7526, 0.5367, 0.6224), (0.7497, 0.4751, 0.6177), (0.7497, 0.5367, 0.6177), (0.7478, 0.4751, 0.6126), (0.7478, 0.5367, 0.6126), (0.747, 0.4751, 0.6071), (0.747, 0.5367, 0.6071), (0.7472, 0.4751, 0.6016), (0.7472, 0.5367, 0.6016), (0.7485, 0.4751, 0.5963), (0.7485, 0.5367, 0.5963), (0.7508, 0.4751, 0.5913), (0.7508, 0.5367, 0.5913), (0.7541, 0.4751, 0.5869), (0.7541, 0.5367, 0.5869), (0.7581, 0.4751, 0.5832), (0.7581, 0.5367, 0.5832), (0.7628, 0.4751, 0.5803), (0.7628, 0.5367, 0.5803), (0.7679, 0.4751, 0.5784), (0.7679, 0.5367, 0.5784), (0.7734, 0.4751, 0.5776), (0.7734, 0.5367, 0.5776), (0.7789, 0.4751, 0.5778), (0.7789, 0.5367, 0.5778), (0.7842, 0.4751, 0.5791), (0.7842, 0.5367, 0.5791), (0.7572, 0.4265, 0.6565), (0.724, 0.4265, 0.5878), (0.7927, 0.4265, 0.5546), (0.794, 0.4629, 0.5732), (0.7873, 0.4629, 0.5701), (0.7802, 0.4629, 0.5684), (0.7728, 0.4629, 0.5681), (0.7656, 0.4629, 0.5692), (0.7586, 0.4629, 0.5717), (0.7524, 0.4629, 0.5756), (0.747, 0.4629, 0.5806), (0.7426, 0.4629, 0.5865), (0.7395, 0.4629, 0.5932), (0.7378, 0.4629, 0.6003), (0.7375, 0.4629, 0.6077), (0.7386, 0.4629, 0.615), (0.7412, 0.4629, 0.6219), (0.745, 0.4629, 0.6281), (0.75, 0.4629, 0.6336), (0.7559, 0.4629, 0.6379), (0.7626, 0.4629, 0.641), (0.7698, 0.4629, 0.6427), (0.7771, 0.4629, 0.643), (0.7844, 0.4629, 0.6419), (0.7913, 0.4629, 0.6393), (0.7976, 0.4629, 0.6355), (0.803, 0.4629, 0.6305), (0.8073, 0.4629, 0.6246), (0.8104, 0.4629, 0.6179), (0.8121, 0.4629, 0.6107), (0.8124, 0.4629, 0.6034), (0.8113, 0.4629, 0.5961), (0.8088, 0.4629, 0.5892), (0.8049, 0.4629, 0.5829), (0.8, 0.4629, 0.5775), (0.7975, 0.4508, 0.5672), (0.8082, 0.4386, 0.5683), (0.8003, 0.4386, 0.5626), (0.8104, 0.4508, 0.5788), (0.8148, 0.4386, 0.5755), (0.815, 0.4508, 0.5862), (0.8199, 0.4386, 0.5839), (0.818, 0.4508, 0.5944), (0.8232, 0.4386, 0.593), (0.8193, 0.4508, 0.603), (0.8248, 0.4386, 0.6027), (0.819, 0.4508, 0.6117), (0.8244, 0.4386, 0.6125), (0.8169, 0.4508, 0.6202), (0.8221, 0.4386, 0.622), (0.8133, 0.4508, 0.6281), (0.8179, 0.4386, 0.6308), (0.8081, 0.4508, 0.6351), (0.8122, 0.4386, 0.6387), (0.8017, 0.4508, 0.641), (0.805, 0.4386, 0.6454), (0.7943, 0.4508, 0.6456), (0.7967, 0.4386, 0.6505), (0.7861, 0.4508, 0.6485), (0.7875, 0.4386, 0.6538), (0.7775, 0.4508, 0.6499), (0.7778, 0.4386, 0.6553), (0.7688, 0.4508, 0.6495), (0.768, 0.4386, 0.6549), (0.7603, 0.4508, 0.6475), (0.7585, 0.4386, 0.6526), (0.7524, 0.4508, 0.6438), (0.7497, 0.4386, 0.6485), (0.7418, 0.4386, 0.6428), (0.7395, 0.4508, 0.6323), (0.7351, 0.4386, 0.6356), (0.7301, 0.4386, 0.6272), (0.735, 0.4508, 0.6249), (0.7267, 0.4386, 0.618), (0.732, 0.4508, 0.6167), (0.7252, 0.4386, 0.6084), (0.7306, 0.4508, 0.6081), (0.7256, 0.4386, 0.5986), (0.731, 0.4508, 0.5994), (0.7279, 0.4386, 0.5891), (0.733, 0.4508, 0.5909), (0.732, 0.4386, 0.5802), (0.7367, 0.4508, 0.583), (0.7377, 0.4386, 0.5723), (0.7418, 0.4508, 0.576), (0.7449, 0.4386, 0.5657), (0.7482, 0.4508, 0.5701), (0.7533, 0.4386, 0.5606), (0.7556, 0.4508, 0.5655), (0.7625, 0.4386, 0.5573), (0.7638, 0.4508, 0.5625), (0.7721, 0.4386, 0.5557), (0.7724, 0.4508, 0.5612), (0.7819, 0.4386, 0.5561), (0.7811, 0.4508, 0.5615), (0.7914, 0.4386, 0.5584), (0.7896, 0.4508, 0.5636), (0.8045, 0.4508, 0.5724), (0.7454, 0.4508, 0.6387), (0.8023, 0.4265, 0.5591), (0.7825, 0.4265, 0.5521), (0.7719, 0.4265, 0.5517), (0.7614, 0.4265, 0.5533), (0.7515, 0.4265, 0.557), (0.7425, 0.4265, 0.5625), (0.7347, 0.4265, 0.5696), (0.7285, 0.4265, 0.5782), (0.7216, 0.4265, 0.5981), (0.7211, 0.4265, 0.6086), (0.7228, 0.4265, 0.6191), (0.7264, 0.4265, 0.629), (0.7319, 0.4265, 0.638), (0.7391, 0.4265, 0.6458), (0.7476, 0.4265, 0.652), (0.7675, 0.4265, 0.6589), (0.778, 0.4265, 0.6594), (0.7885, 0.4265, 0.6577), (0.7984, 0.4265, 0.6541), (0.8074, 0.4265, 0.6486), (0.8152, 0.4265, 0.6414), (0.8214, 0.4265, 0.6329), (0.8259, 0.4265, 0.6233), (0.8284, 0.4265, 0.613), (0.8288, 0.4265, 0.6025), (0.8272, 0.4265, 0.592), (0.8235, 0.4265, 0.5821), (0.818, 0.4265, 0.5731), (0.8109, 0.4265, 0.5653)], [], [(0, 1, 2), (3, 4, 1), (5, 6, 4), (7, 8, 6), (9, 10, 8), (11, 12, 10), (13, 14, 12), (15, 16, 14), (17, 18, 16), (19, 20, 18), (21, 22, 20), (23, 24, 22), (25, 26, 24), (27, 28, 26), (29, 30, 28), (31, 32, 30), (33, 34, 32), (35, 36, 34), (37, 38, 36), (39, 40, 38), (41, 42, 40), (43, 44, 42), (45, 46, 44), (47, 48, 46), (49, 50, 48), (51, 52, 50), (53, 54, 52), (55, 56, 54), (57, 58, 56), (59, 60, 58), (5, 53, 37), (61, 62, 60), (63, 2, 62), (64, 65, 66), (62, 67, 68), (60, 68, 69), (58, 69, 70), (56, 70, 71), (54, 71, 72), (52, 72, 73), (50, 73, 74), (48, 74, 75), (46, 75, 76), (44, 76, 77), (42, 77, 78), (40, 78, 79), (38, 79, 80), (36, 80, 81), (34, 81, 82), (32, 82, 83), (30, 83, 84), (85, 30, 84), (86, 28, 85), (87, 26, 86), (88, 24, 87), (89, 22, 88), (90, 20, 89), (91, 18, 90), (92, 16, 91), (93, 14, 92), (94, 12, 93), (95, 10, 94), (96, 8, 95), (97, 6, 96), (98, 4, 97), (2, 98, 67), (99, 100, 101), (100, 102, 103), (103, 104, 105), (105, 106, 107), (107, 108, 109), (109, 110, 111), (111, 112, 113), (113, 114, 115), (115, 116, 117), (117, 118, 119), (119, 120, 121), (121, 122, 123), (123, 124, 125), (125, 126, 127), (127, 128, 129), (129, 130, 131), (130, 132, 131), (132, 133, 134), (133, 135, 134), (136, 137, 135), (138, 139, 137), (140, 141, 139), (142, 143, 141), (144, 145, 143), (146, 147, 145), (148, 149, 147), (150, 151, 149), (152, 153, 151), (154, 155, 153), (156, 157, 155), (158, 159, 157), (160, 101, 159), (67, 161, 99), (161, 97, 102), (102, 96, 104), (104, 95, 106), (106, 94, 108), (108, 93, 110), (110, 92, 112), (112, 91, 114), (114, 90, 116), (116, 89, 118), (118, 88, 120), (120, 87, 122), (122, 86, 124), (124, 85, 126), (85, 128, 126), (84, 130, 128), (83, 162, 130), (82, 133, 162), (133, 80, 136), (80, 138, 136), (79, 140, 138), (78, 142, 140), (77, 144, 142), (76, 146, 144), (75, 148, 146), (74, 150, 148), (73, 152, 150), (72, 154, 152), (71, 156, 154), (70, 158, 156), (69, 160, 158), (160, 67, 99), (159, 163, 66), (157, 66, 164), (155, 164, 165), (153, 165, 166), (151, 166, 167), (149, 167, 168), (147, 168, 169), (145, 169, 170), (143, 170, 65), (141, 65, 171), (139, 171, 172), (137, 172, 173), (135, 173, 174), (175, 135, 174), (176, 134, 175), (177, 132, 176), (64, 131, 177), (178, 129, 64), (179, 127, 178), (180, 125, 179), (181, 123, 180), (182, 121, 181), (183, 119, 182), (184, 117, 183), (185, 115, 184), (186, 113, 185), (187, 111, 186), (107, 187, 188), (105, 188, 189), (103, 189, 190), (100, 190, 191), (101, 191, 163), (0, 3, 1), (3, 5, 4), (5, 7, 6), (7, 9, 8), (9, 11, 10), (11, 13, 12), (13, 15, 14), (15, 17, 16), (17, 19, 18), (19, 21, 20), (21, 23, 22), (23, 25, 24), (25, 27, 26), (27, 29, 28), (29, 31, 30), (31, 33, 32), (33, 35, 34), (35, 37, 36), (37, 39, 38), (39, 41, 40), (41, 43, 42), (43, 45, 44), (45, 47, 46), (47, 49, 48), (49, 51, 50), (51, 53, 52), (53, 55, 54), (55, 57, 56), (57, 59, 58), (59, 61, 60), (5, 3, 61), (3, 0, 61), (0, 63, 61), (61, 59, 57), (57, 55, 53), (53, 51, 49), (49, 47, 45), (45, 43, 37), (43, 41, 37), (41, 39, 37), (37, 35, 33), (33, 31, 29), (29, 27, 25), (25, 23, 21), (21, 19, 17), (17, 15, 21), (15, 13, 21), (13, 11, 9), (9, 7, 5), (61, 57, 5), (57, 53, 5), (53, 49, 37), (49, 45, 37), (37, 33, 21), (33, 29, 21), (29, 25, 21), (13, 9, 5), (21, 13, 37), (13, 5, 37), (61, 63, 62), (63, 0, 2), (66, 163, 191), (191, 190, 189), (189, 188, 185), (188, 187, 185), (187, 186, 185), (185, 184, 183), (183, 182, 185), (182, 181, 185), (181, 180, 64), (180, 179, 64), (179, 178, 64), (64, 177, 176), (176, 175, 174), (174, 173, 65), (173, 172, 65), (172, 171, 65), (65, 170, 169), (169, 168, 167), (167, 166, 66), (166, 165, 66), (165, 164, 66), (66, 191, 185), (191, 189, 185), (64, 176, 65), (176, 174, 65), (65, 169, 66), (169, 167, 66), (185, 181, 64), (66, 185, 64), (62, 2, 67), (60, 62, 68), (58, 60, 69), (56, 58, 70), (54, 56, 71), (52, 54, 72), (50, 52, 73), (48, 50, 74), (46, 48, 75), (44, 46, 76), (42, 44, 77), (40, 42, 78), (38, 40, 79), (36, 38, 80), (34, 36, 81), (32, 34, 82), (30, 32, 83), (85, 28, 30), (86, 26, 28), (87, 24, 26), (88, 22, 24), (89, 20, 22), (90, 18, 20), (91, 16, 18), (92, 14, 16), (93, 12, 14), (94, 10, 12), (95, 8, 10), (96, 6, 8), (97, 4, 6), (98, 1, 4), (2, 1, 98), (99, 161, 100), (100, 161, 102), (103, 102, 104), (105, 104, 106), (107, 106, 108), (109, 108, 110), (111, 110, 112), (113, 112, 114), (115, 114, 116), (117, 116, 118), (119, 118, 120), (121, 120, 122), (123, 122, 124), (125, 124, 126), (127, 126, 128), (129, 128, 130), (130, 162, 132), (132, 162, 133), (133, 136, 135), (136, 138, 137), (138, 140, 139), (140, 142, 141), (142, 144, 143), (144, 146, 145), (146, 148, 147), (148, 150, 149), (150, 152, 151), (152, 154, 153), (154, 156, 155), (156, 158, 157), (158, 160, 159), (160, 99, 101), (67, 98, 161), (161, 98, 97), (102, 97, 96), (104, 96, 95), (106, 95, 94), (108, 94, 93), (110, 93, 92), (112, 92, 91), (114, 91, 90), (116, 90, 89), (118, 89, 88), (120, 88, 87), (122, 87, 86), (124, 86, 85), (85, 84, 128), (84, 83, 130), (83, 82, 162), (82, 81, 133), (133, 81, 80), (80, 79, 138), (79, 78, 140), (78, 77, 142), (77, 76, 144), (76, 75, 146), (75, 74, 148), (74, 73, 150), (73, 72, 152), (72, 71, 154), (71, 70, 156), (70, 69, 158), (69, 68, 160), (160, 68, 67), (159, 101, 163), (157, 159, 66), (155, 157, 164), (153, 155, 165), (151, 153, 166), (149, 151, 167), (147, 149, 168), (145, 147, 169), (143, 145, 170), (141, 143, 65), (139, 141, 171), (137, 139, 172), (135, 137, 173), (175, 134, 135), (176, 132, 134), (177, 131, 132), (64, 129, 131), (178, 127, 129), (179, 125, 127), (180, 123, 125), (181, 121, 123), (182, 119, 121), (183, 117, 119), (184, 115, 117), (185, 113, 115), (186, 111, 113), (187, 109, 111), (107, 109, 187), (105, 107, 188), (103, 105, 189), (100, 103, 190), (101, 100, 191)])
me_cylinder_001_cylinder_005.polygons.foreach_set('use_smooth', [True] * 380)
me_cylinder_001_cylinder_005.materials.append(mat_default_obj)
me_cylinder_001_cylinder_005.use_remesh_fix_poles = True
me_cylinder_001_cylinder_005.use_remesh_preserve_attributes = False
me_cylinder_001_cylinder_005.update()
me_cube_003 = bpy.data.meshes.new('Cube.003')
me_cube_003.from_pydata([(-0.7847, 2.456, -0.4267), (-0.7521, 0.5444, -0.4821), (-0.7847, 0.5444, -0.4267), (-0.7521, 2.456, -0.4821), (0.9313, 0.5444, 0.5086), (0.9313, 2.456, 0.5086), (0.8987, 0.5444, 0.564), (0.8987, 2.456, 0.564)], [], [(0, 1, 2), (3, 4, 1), (5, 6, 4), (7, 2, 6), (4, 2, 1), (3, 7, 5), (0, 3, 1), (3, 5, 4), (5, 7, 6), (7, 0, 2), (4, 6, 2), (3, 0, 7)])
me_cube_003.polygons.foreach_set('use_smooth', [True] * 12)
me_cube_003.materials.append(mat_default_obj)
me_cube_003.use_remesh_fix_poles = True
me_cube_003.use_remesh_preserve_attributes = False
me_cube_003.update()
me_cube_003_cube_005 = bpy.data.meshes.new('Cube.003_Cube.005')
me_cube_003_cube_005.from_pydata([(-0.5323, 1.795, -0.07674), (-0.4927, 1.793, -0.161), (-0.5323, 1.793, -0.07674), (-0.8046, 1.8, 0.5133), (-0.8692, 1.793, 0.4787), (-0.8046, 1.793, 0.5133), (-0.8152, 1.795, 0.4027), (-0.7525, 1.835, 0.437), (-0.4366, 1.718, 0.6102), (-0.3528, 1.79, 0.7552), (-0.4819, 1.79, 0.6861), (-0.1233, 1.792, 0.07685), (-0.000198, 1.795, 0.1562), (-0.000198, 1.792, 0.1562), (-0.3695, 1.792, -0.08175), (-0.2464, 1.795, -0.002459), (-0.2464, 1.792, -0.002459), (-0.6898, 1.732, 0.4714), (-0.611, 1.79, 0.617), (-0.7401, 1.784, 0.5479), (-0.5644, 1.868, 0.54), (-0.4819, 1.795, 0.6861), (-0.4366, 1.867, 0.6102), (-0.611, 1.792, 0.617), (-0.4819, 1.792, 0.6861), (-0.335, 1.903, 0.1537), (-0.3024, 1.906, 0.3812), (-0.2116, 1.901, 0.2297), (-0.335, 1.682, 0.1537), (-0.5447, 1.712, 0.2386), (-0.4534, 1.713, 0.08064), (-0.08823, 1.685, 0.3058), (-0.3024, 1.682, 0.3812), (-0.2116, 1.684, 0.2297), (-0.5126, 1.841, 0.0441), (-0.6608, 1.793, 0.1703), (-0.6027, 1.843, 0.2045), (-0.7613, 1.793, 0.3266), (-0.6608, 1.793, 0.1703), (-0.4719, 1.836, -0.03865), (-0.5719, 1.793, 0.007555), (-0.04422, 1.718, 0.231), (-0.1675, 1.717, 0.1533), (-0.2907, 1.715, 0.07564), (-0.4115, 1.731, -0.000553), (-0.1675, 1.868, 0.1533), (-0.5719, 1.793, 0.007555), (-0.8152, 1.793, 0.4027), (-0.7613, 1.793, 0.3266), (-0.4285, 1.904, 0.307), (-0.3912, 1.902, 0.5342), (-0.5179, 1.681, 0.4631), (-0.6396, 1.713, 0.3949), (-0.2646, 1.685, 0.6054), (-0.3912, 1.683, 0.5342), (-0.7005, 1.842, 0.3607), (-0.5447, 1.873, 0.2386), (-0.5179, 1.904, 0.4631), (-0.6027, 1.742, 0.2045), (-0.7005, 1.743, 0.3607), (-0.5126, 1.744, 0.0441), (-0.4719, 1.749, -0.03865), (-0.2907, 1.87, 0.07564), (-0.4534, 1.871, 0.08064), (-0.7525, 1.75, 0.437), (-0.8046, 1.785, 0.5133), (-0.4311, 1.8, -0.1214), (-0.4311, 1.793, -0.1214), (-0.6898, 1.853, 0.4714), (-0.611, 1.795, 0.617), (-0.7401, 1.792, 0.5479), (-0.8152, 1.79, 0.4027), (-0.8692, 1.783, 0.4787), (-0.6608, 1.792, 0.1703), (-0.5719, 1.792, 0.007555), (-0.5323, 1.79, -0.07674), (-0.7613, 1.792, 0.3266), (-0.6396, 1.872, 0.3949), (-0.4115, 1.854, -0.000553), (-0.7401, 1.801, 0.5479), (-0.5644, 1.717, 0.54), (-0.3087, 1.72, 0.6803), (-0.3695, 1.801, -0.08175), (-0.4311, 1.785, -0.1214), (-0.4927, 1.783, -0.161), (-0.3695, 1.784, -0.08175), (-0.1233, 1.795, 0.07685), (-0.2464, 1.79, -0.002459), (-0.000198, 1.79, 0.1562), (-0.1233, 1.79, 0.07685), (0.5162, 1.793, 0.4327), (0.4617, 1.795, 0.5083), (0.4617, 1.793, 0.5083), (0.1397, 1.793, 1.072), (0.07812, 1.8, 1.033), (0.07812, 1.793, 1.033), (0.18, 1.795, 0.9884), (0.1195, 1.835, 0.9502), (-0.06188, 1.717, 0.8358), (0.258, 1.792, 0.2944), (0.258, 1.795, 0.2944), (0.3871, 1.792, 0.3636), (0.3871, 1.801, 0.3636), (0.05905, 1.732, 0.9121), (-0.1066, 1.79, 0.9139), (-0.3528, 1.795, 0.7552), (-0.06188, 1.868, 0.8358), (-0.3087, 1.865, 0.6803), (-0.1066, 1.792, 0.9139), (-0.3528, 1.792, 0.7552), (-0.08823, 1.9, 0.3058), (0.07589, 1.904, 0.6039), (0.1645, 1.903, 0.4477), (0.192, 1.712, 0.6722), (0.1645, 1.682, 0.4477), (0.2859, 1.713, 0.5157), (0.07589, 1.681, 0.6039), (0.3465, 1.841, 0.5498), (0.3082, 1.793, 0.7405), (0.4072, 1.793, 0.5838), (0.2203, 1.793, 0.9043), (0.2203, 1.793, 0.9043), (0.3991, 1.836, 0.474), (0.2112, 1.715, 0.371), (0.3365, 1.731, 0.4396), (-0.04422, 1.867, 0.231), (0.2112, 1.87, 0.371), (0.4072, 1.793, 0.5838), (0.3082, 1.793, 0.7405), (0.18, 1.793, 0.9884), (-0.2646, 1.9, 0.6054), (-0.1763, 1.908, 0.4554), (-0.0172, 1.681, 0.7578), (-0.1763, 1.684, 0.4554), (0.1609, 1.842, 0.8677), (0.2501, 1.843, 0.7064), (-0.0172, 1.904, 0.7578), (0.192, 1.873, 0.6722), (0.2501, 1.742, 0.7064), (0.1015, 1.713, 0.831), (0.3465, 1.744, 0.5498), (0.3991, 1.749, 0.474), (0.2859, 1.871, 0.5157), (0.3365, 1.854, 0.4396), (0.1195, 1.75, 0.9502), (0.01656, 1.784, 0.9932), (0.4517, 1.8, 0.3981), (0.4517, 1.793, 0.3981), (-0.1066, 1.795, 0.9139), (0.05905, 1.853, 0.9121), (0.01656, 1.792, 0.9932), (0.5162, 1.802, 0.4327), (0.18, 1.79, 0.9884), (0.07812, 1.785, 1.033), (0.3082, 1.792, 0.7405), (0.4072, 1.792, 0.5838), (0.4617, 1.79, 0.5083), (0.1609, 1.743, 0.8677), (0.1015, 1.872, 0.831), (0.01656, 1.801, 0.9932), (0.2203, 1.792, 0.9043), (0.1397, 1.802, 1.072), (0.4517, 1.785, 0.3981), (0.5162, 1.783, 0.4327), (0.3871, 1.784, 0.3636), (0.258, 1.79, 0.2944), (-0.4285, 1.681, 0.307), (0.1397, 1.783, 1.072), (-0.4927, 1.802, -0.161), (-0.8692, 1.802, 0.4787)], [], [(0, 1, 2), (3, 4, 5), (6, 3, 7), (8, 9, 10), (11, 12, 13), (14, 15, 16), (17, 18, 19), (20, 21, 22), (21, 23, 24), (25, 26, 27), (28, 29, 30), (31, 32, 33), (34, 35, 36), (37, 35, 38), (39, 40, 34), (41, 33, 42), (43, 30, 44), (45, 25, 27), (35, 46, 38), (47, 48, 37), (49, 50, 26), (29, 51, 52), (32, 53, 54), (35, 55, 36), (56, 57, 49), (58, 52, 59), (44, 60, 61), (62, 63, 25), (25, 56, 49), (30, 58, 60), (64, 19, 65), (66, 14, 67), (68, 69, 20), (69, 70, 23), (1, 66, 67), (71, 65, 72), (60, 73, 74), (61, 74, 75), (73, 59, 76), (36, 77, 56), (78, 34, 63), (63, 36, 56), (7, 79, 68), (70, 3, 5), (55, 68, 77), (76, 64, 71), (77, 20, 57), (59, 17, 64), (4, 6, 47), (57, 22, 50), (52, 80, 17), (54, 81, 8), (48, 7, 55), (82, 39, 78), (83, 75, 84), (15, 78, 62), (85, 61, 83), (86, 62, 45), (87, 44, 85), (88, 42, 89), (66, 0, 39), (40, 2, 46), (90, 91, 92), (93, 94, 95), (94, 96, 97), (98, 9, 81), (99, 12, 100), (101, 100, 102), (103, 104, 98), (105, 106, 107), (108, 105, 109), (110, 111, 112), (113, 114, 115), (116, 31, 114), (117, 118, 119), (120, 118, 121), (122, 119, 91), (114, 41, 123), (115, 123, 124), (125, 112, 126), (127, 118, 128), (129, 121, 96), (130, 111, 131), (113, 132, 116), (116, 53, 133), (134, 118, 135), (136, 137, 111), (138, 139, 113), (140, 124, 141), (126, 142, 143), (112, 137, 142), (138, 115, 140), (144, 145, 103), (101, 146, 147), (148, 149, 106), (150, 148, 108), (90, 146, 151), (152, 153, 144), (154, 140, 155), (155, 141, 156), (154, 157, 138), (158, 135, 137), (143, 117, 122), (142, 135, 117), (159, 97, 149), (150, 94, 159), (149, 134, 158), (160, 144, 157), (106, 158, 136), (157, 103, 139), (93, 96, 161), (107, 136, 130), (139, 98, 132), (132, 81, 53), (97, 121, 134), (102, 122, 146), (156, 162, 163), (100, 143, 102), (141, 164, 162), (12, 126, 100), (124, 165, 164), (123, 88, 165), (146, 91, 151), (92, 119, 127), (89, 43, 87), (12, 45, 125), (51, 8, 80), (50, 107, 130), (166, 54, 51), (26, 130, 131), (125, 27, 110), (42, 28, 43), (28, 32, 166), (110, 26, 131), (105, 24, 109), (22, 105, 107), (16, 86, 11), (80, 10, 18), (16, 89, 87), (9, 24, 10), (155, 92, 127), (152, 93, 167), (153, 150, 145), (162, 90, 163), (104, 150, 108), (162, 101, 147), (160, 129, 152), (154, 127, 128), (154, 120, 160), (9, 108, 109), (165, 101, 164), (88, 99, 165), (153, 93, 95), (156, 90, 92), (74, 2, 75), (4, 71, 72), (70, 65, 19), (1, 83, 84), (18, 70, 19), (83, 14, 85), (47, 76, 71), (73, 46, 74), (37, 73, 76), (10, 23, 18), (14, 87, 85), (11, 88, 89), (65, 4, 72), (75, 1, 84), (0, 168, 1), (3, 169, 4), (6, 169, 3), (8, 81, 9), (11, 86, 12), (14, 82, 15), (17, 80, 18), (20, 69, 21), (21, 69, 23), (25, 49, 26), (28, 166, 29), (31, 133, 32), (34, 40, 35), (37, 48, 35), (39, 0, 40), (41, 31, 33), (43, 28, 30), (45, 62, 25), (35, 40, 46), (47, 6, 48), (49, 57, 50), (29, 166, 51), (32, 133, 53), (35, 48, 55), (56, 77, 57), (58, 29, 52), (44, 30, 60), (62, 78, 63), (25, 63, 56), (30, 29, 58), (64, 17, 19), (66, 82, 14), (68, 79, 69), (69, 79, 70), (1, 168, 66), (71, 64, 65), (60, 58, 73), (61, 60, 74), (73, 58, 59), (36, 55, 77), (78, 39, 34), (63, 34, 36), (7, 3, 79), (70, 79, 3), (55, 7, 68), (76, 59, 64), (77, 68, 20), (59, 52, 17), (4, 169, 6), (57, 20, 22), (52, 51, 80), (54, 53, 81), (48, 6, 7), (82, 66, 39), (83, 61, 75), (15, 82, 78), (85, 44, 61), (86, 15, 62), (87, 43, 44), (88, 41, 42), (66, 168, 0), (40, 0, 2), (90, 151, 91), (93, 161, 94), (94, 161, 96), (98, 104, 9), (99, 13, 12), (101, 99, 100), (103, 145, 104), (105, 148, 106), (108, 148, 105), (110, 131, 111), (113, 116, 114), (116, 133, 31), (117, 135, 118), (120, 128, 118), (122, 117, 119), (114, 31, 41), (115, 114, 123), (125, 110, 112), (127, 119, 118), (129, 120, 121), (130, 136, 111), (113, 139, 132), (116, 132, 53), (134, 121, 118), (136, 158, 137), (138, 157, 139), (140, 115, 124), (126, 112, 142), (112, 111, 137), (138, 113, 115), (144, 153, 145), (101, 102, 146), (148, 159, 149), (150, 159, 148), (90, 147, 146), (152, 167, 153), (154, 138, 140), (155, 140, 141), (154, 160, 157), (158, 134, 135), (143, 142, 117), (142, 137, 135), (159, 94, 97), (150, 95, 94), (149, 97, 134), (160, 152, 144), (106, 149, 158), (157, 144, 103), (93, 129, 96), (107, 106, 136), (139, 103, 98), (132, 98, 81), (97, 96, 121), (102, 143, 122), (156, 141, 162), (100, 126, 143), (141, 124, 164), (12, 125, 126), (124, 123, 165), (123, 41, 88), (146, 122, 91), (92, 91, 119), (89, 42, 43), (12, 86, 45), (51, 54, 8), (50, 22, 107), (166, 32, 54), (26, 50, 130), (125, 45, 27), (42, 33, 28), (28, 33, 32), (110, 27, 26), (105, 21, 24), (22, 21, 105), (16, 15, 86), (80, 8, 10), (16, 11, 89), (9, 109, 24), (155, 156, 92), (152, 129, 93), (153, 95, 150), (162, 147, 90), (104, 145, 150), (162, 164, 101), (160, 120, 129), (154, 155, 127), (154, 128, 120), (9, 104, 108), (165, 99, 101), (88, 13, 99), (153, 167, 93), (156, 163, 90), (74, 46, 2), (4, 47, 71), (70, 5, 65), (1, 67, 83), (18, 23, 70), (83, 67, 14), (47, 37, 76), (73, 38, 46), (37, 38, 73), (10, 24, 23), (14, 16, 87), (11, 13, 88), (65, 5, 4), (75, 2, 1)])
me_cube_003_cube_005.polygons.foreach_set('use_smooth', [True] * 336)
me_cube_003_cube_005.materials.append(mat_default_obj)
me_cube_003_cube_005.use_remesh_fix_poles = True
me_cube_003_cube_005.use_remesh_preserve_attributes = False
me_cube_003_cube_005.update()
me_plane = bpy.data.meshes.new('Plane')
me_plane.from_pydata([(0.4824, 1.215, 1.437), (0.5416, 1.307, 1.329), (0.4818, 1.307, 1.436), (-0.6536, 1.678, 0.9107), (-0.3695, 1.678, 0.7928), (-0.529, 1.678, 0.6989), (-1.651, 1.678, 2.606), (-1.367, 1.678, 2.488), (-1.526, 1.678, 2.394), (-0.51, 1.309, 3.134), (-0.4466, 1.216, 3.029), (-0.4475, 1.308, 3.028), (-0.8533, 1.681, 3.075), (-0.8882, 1.68, 2.769), (-1.013, 1.68, 2.981), (-1.352, 1.683, 3.923), (-1.387, 1.68, 3.617), (-1.511, 1.681, 3.829), (-0.957, 1.222, 4.008), (-0.9169, 1.312, 3.89), (-0.9689, 1.314, 4.002), (-2.005, 1.681, 2.112), (-2.164, 1.672, 2.018), (-2.226, 1.672, 2.124), (-2.503, 1.681, 2.96), (-2.663, 1.672, 2.866), (-2.725, 1.672, 2.972), (-2.15, 1.68, 3.453), (-1.866, 1.678, 3.335), (-2.025, 1.678, 3.241), (-1.007, 1.686, 0.4172), (-1.166, 1.672, 0.3235), (-1.229, 1.672, 0.4294), (-1.506, 1.684, 1.265), (-1.665, 1.672, 1.171), (-1.728, 1.672, 1.277), (-1.152, 1.678, 1.758), (-0.8681, 1.678, 1.64), (-1.028, 1.678, 1.546), (0.1441, 1.681, 1.38), (0.1092, 1.679, 1.074), (-0.01546, 1.68, 1.286), (-0.3546, 1.681, 2.227), (-0.3895, 1.68, 1.922), (-0.5142, 1.68, 2.134), (-0.01114, 1.308, 2.287), (0.05206, 1.216, 2.182), (0.05117, 1.308, 2.181), (-0.02399, 1.585, 2.279), (0.009209, 1.674, 2.156), (-0.05314, 1.674, 2.262), (-0.2733, 1.586, 2.703), (-0.2402, 1.674, 2.58), (-0.3025, 1.674, 2.686), (-0.2605, 1.308, 2.711), (-0.1972, 1.216, 2.605), (-0.1981, 1.308, 2.605), (-0.6737, 1.678, 2.04), (-0.7086, 1.678, 1.734), (-0.8332, 1.678, 1.946), (-0.923, 1.678, 2.464), (-0.9579, 1.678, 2.158), (-1.083, 1.678, 2.37), (-0.604, 1.681, 2.651), (-0.6388, 1.68, 2.346), (-0.7635, 1.68, 2.557), (-0.175, 1.678, 1.192), (-0.2099, 1.678, 0.8867), (-0.3346, 1.678, 1.099), (-0.4243, 1.678, 1.616), (-0.4592, 1.678, 1.31), (-0.5839, 1.678, 1.522), (-0.1052, 1.681, 1.804), (-0.1401, 1.68, 1.498), (-0.2648, 1.68, 1.71), (-1.471, 1.68, 1.57), (-1.187, 1.678, 1.452), (-1.347, 1.68, 1.359), (-1.721, 1.68, 1.994), (-1.436, 1.678, 1.876), (-1.596, 1.68, 1.782), (-1.402, 1.678, 2.182), (-1.117, 1.678, 2.064), (-1.277, 1.678, 1.97), (-1.836, 1.585, 1.213), (-1.782, 1.493, 1.102), (-1.845, 1.493, 1.208), (-2.094, 1.493, 1.631), (-2.023, 1.586, 1.53), (-2.032, 1.493, 1.525), (-1.755, 1.682, 1.688), (-1.915, 1.672, 1.595), (-1.977, 1.672, 1.701), (-1.335, 1.584, 0.3665), (-1.277, 1.492, 0.258), (-1.342, 1.492, 0.3627), (-1.595, 1.493, 0.7843), (-1.524, 1.585, 0.6833), (-1.532, 1.493, 0.6786), (-1.257, 1.686, 0.8408), (-1.416, 1.672, 0.7472), (-1.478, 1.672, 0.8531), (-2.469, 1.68, 3.265), (-2.185, 1.678, 3.148), (-2.344, 1.68, 3.054), (-2.576, 1.703, 3.63), (-2.434, 1.692, 3.571), (-2.514, 1.693, 3.524), (-2.177, 1.704, 3.865), (-2.195, 1.693, 3.712), (-2.257, 1.704, 3.818), (-2.851, 1.495, 2.896), (-2.774, 1.586, 2.8), (-2.789, 1.496, 2.79), (-3.042, 1.474, 3.345), (-2.985, 1.573, 3.242), (-2.973, 1.481, 3.243), (-2.816, 1.699, 3.489), (-2.833, 1.695, 3.335), (-2.896, 1.695, 3.442), (-2.344, 1.494, 2.055), (-2.273, 1.586, 1.954), (-2.281, 1.494, 1.949), (-2.593, 1.494, 2.478), (-2.522, 1.586, 2.378), (-2.53, 1.494, 2.373), (-2.254, 1.681, 2.536), (-2.413, 1.672, 2.442), (-2.476, 1.672, 2.548), (-1.018, 1.586, 3.976), (-0.9883, 1.674, 3.851), (-1.051, 1.673, 3.957), (-1.302, 1.659, 4.379), (-1.24, 1.574, 4.266), (-1.238, 1.669, 4.273), (-1.305, 1.288, 4.348), (-1.245, 1.205, 4.234), (-1.245, 1.297, 4.24), (-1.671, 1.681, 3.735), (-1.706, 1.678, 3.429), (-1.831, 1.68, 3.641), (-1.858, 1.704, 4.052), (-1.875, 1.691, 3.9), (-1.938, 1.704, 4.006), (-1.618, 1.702, 4.193), (-1.476, 1.695, 4.134), (-1.556, 1.693, 4.087), (-1.172, 1.68, 2.887), (-1.207, 1.678, 2.582), (-1.332, 1.678, 2.793), (-1.422, 1.679, 3.311), (-1.457, 1.678, 3.005), (-1.581, 1.678, 3.217), (-1.103, 1.681, 3.499), (-1.138, 1.68, 3.193), (-1.262, 1.68, 3.405), (-0.5227, 1.586, 3.127), (-0.4895, 1.674, 3.004), (-0.5519, 1.674, 3.11), (-0.7719, 1.586, 3.55), (-0.7389, 1.675, 3.427), (-0.8013, 1.675, 3.533), (-0.7601, 1.309, 3.557), (-0.6963, 1.216, 3.452), (-0.6982, 1.309, 3.451), (-1.97, 1.68, 2.418), (-1.686, 1.678, 2.3), (-1.845, 1.68, 2.206), (-2.219, 1.68, 2.842), (-1.935, 1.678, 2.724), (-2.095, 1.68, 2.63), (-1.9, 1.678, 3.03), (-1.616, 1.678, 2.912), (-1.776, 1.678, 2.818), (-0.9727, 1.682, 0.7229), (-0.6885, 1.679, 0.605), (-0.848, 1.68, 0.5111), (-1.222, 1.68, 1.147), (-0.9378, 1.679, 1.029), (-1.097, 1.68, 0.9348), (-0.903, 1.678, 1.334), (-0.6188, 1.678, 1.217), (-0.7783, 1.678, 1.123), (0.4723, 1.585, 1.43), (0.508, 1.675, 1.309), (0.4456, 1.675, 1.415), (0.2252, 1.585, 1.855), (0.2586, 1.674, 1.732), (0.1963, 1.674, 1.838), (0.2376, 1.308, 1.863), (0.3002, 1.216, 1.757), (0.2994, 1.308, 1.757), (0.2335, 1.493, 1.86), (0.2981, 1.401, 1.756), (0.2955, 1.493, 1.754), (0.1092, 1.493, 2.072), (0.1743, 1.401, 1.968), (0.1714, 1.493, 1.966), (0.1134, 1.308, 2.075), (0.1765, 1.216, 1.97), (0.1756, 1.308, 1.969), (0.1164, 1.672, 1.792), (0.1788, 1.672, 1.686), (0.01944, 1.681, 1.592), (-0.008237, 1.672, 2.003), (0.05411, 1.672, 1.898), (0.1007, 1.585, 2.067), (0.1339, 1.674, 1.944), (0.07156, 1.674, 2.05), (0.3658, 1.672, 1.368), (0.4282, 1.672, 1.262), (0.2688, 1.68, 1.168), (0.2411, 1.672, 1.58), (0.3035, 1.672, 1.474), (0.3494, 1.585, 1.643), (0.3833, 1.674, 1.521), (0.3209, 1.674, 1.626), (-1.062, 1.678, 1.241), (-0.7434, 1.678, 1.428), (-1.381, 1.685, 1.053), (-1.132, 1.687, 0.629), (-0.8132, 1.68, 0.8168), (-2.06, 1.678, 2.936), (-1.741, 1.678, 3.123), (-2.379, 1.681, 2.748), (-2.129, 1.681, 2.324), (-1.81, 1.678, 2.512), (-0.7622, 1.401, 3.556), (-0.7019, 1.494, 3.449), (-0.7645, 1.494, 3.554), (-0.8779, 1.403, 3.772), (-0.8257, 1.494, 3.661), (-0.884, 1.495, 3.769), (-0.8639, 1.218, 3.781), (-0.819, 1.309, 3.665), (-0.8712, 1.31, 3.776), (-0.881, 1.672, 3.486), (-0.8187, 1.672, 3.381), (-0.978, 1.681, 3.287), (-1.006, 1.672, 3.698), (-0.9434, 1.672, 3.592), (-0.8946, 1.587, 3.763), (-0.8636, 1.675, 3.639), (-0.9259, 1.674, 3.745), (-0.6317, 1.672, 3.063), (-0.5693, 1.672, 2.957), (-0.7287, 1.681, 2.863), (-0.7563, 1.672, 3.275), (-0.694, 1.672, 3.169), (-0.6475, 1.586, 3.338), (-0.6142, 1.674, 3.215), (-0.6766, 1.675, 3.321), (-1.297, 1.68, 3.099), (-1.546, 1.68, 3.523), (-1.227, 1.682, 3.711), (-1.491, 1.678, 2.7), (-1.698, 1.703, 4.146), (-1.716, 1.691, 3.994), (-1.778, 1.703, 4.099), (-1.783, 1.538, 4.29), (-1.834, 1.645, 4.192), (-1.863, 1.536, 4.242), (-1.624, 1.54, 4.383), (-1.676, 1.648, 4.287), (-1.704, 1.539, 4.337), (-2.017, 1.704, 3.959), (-2.035, 1.693, 3.806), (-2.097, 1.704, 3.912), (-2.099, 1.533, 4.097), (-2.152, 1.644, 4.004), (-2.178, 1.533, 4.05), (-1.941, 1.535, 4.194), (-1.993, 1.645, 4.098), (-2.02, 1.534, 4.145), (-1.99, 1.68, 3.547), (-1.301, 1.472, 4.364), (-1.245, 1.389, 4.248), (-1.243, 1.482, 4.256), (-1.328, 1.45, 4.607), (-1.311, 1.369, 4.478), (-1.306, 1.461, 4.487), (-1.323, 1.266, 4.592), (-1.323, 1.185, 4.461), (-1.318, 1.277, 4.469), (-1.458, 1.696, 4.288), (-1.316, 1.695, 4.229), (-1.396, 1.696, 4.182), (-1.5, 1.578, 4.51), (-1.52, 1.656, 4.387), (-1.552, 1.549, 4.439), (-1.434, 1.588, 4.574), (-1.312, 1.553, 4.494), (-1.367, 1.626, 4.478), (-1.13, 1.672, 3.91), (-1.068, 1.672, 3.804), (-1.254, 1.691, 4.122), (-1.177, 1.669, 4.168), (-1.081, 1.584, 4.081), (-1.113, 1.673, 4.063), (-2.555, 1.675, 2.501), (-2.493, 1.675, 2.395), (-2.68, 1.674, 2.713), (-2.538, 1.672, 2.654), (-2.618, 1.674, 2.607), (-2.6, 1.672, 2.76), (-2.598, 1.309, 2.476), (-2.533, 1.401, 2.371), (-2.534, 1.309, 2.371), (-2.738, 1.311, 2.677), (-2.661, 1.402, 2.581), (-2.665, 1.31, 2.578), (-2.723, 1.495, 2.687), (-2.648, 1.586, 2.589), (-2.657, 1.495, 2.583), (-2.348, 1.309, 2.053), (-2.284, 1.401, 1.947), (-2.286, 1.309, 1.947), (-2.471, 1.401, 2.265), (-2.41, 1.309, 2.159), (-2.472, 1.309, 2.265), (-2.468, 1.494, 2.267), (-2.398, 1.586, 2.166), (-2.406, 1.494, 2.161), (-2.977, 1.69, 3.395), (-2.989, 1.668, 3.244), (-3.053, 1.662, 3.35), (-3.07, 1.573, 3.583), (-3.108, 1.629, 3.454), (-3.158, 1.587, 3.558), (-2.983, 1.545, 3.596), (-2.87, 1.648, 3.586), (-2.951, 1.652, 3.543), (-3.028, 1.29, 3.342), (-2.966, 1.389, 3.242), (-2.96, 1.296, 3.239), (-3.244, 1.364, 3.47), (-3.131, 1.281, 3.408), (-3.238, 1.272, 3.468), (-3.222, 1.54, 3.511), (-3.148, 1.465, 3.405), (-3.245, 1.456, 3.48), (-2.872, 1.311, 2.882), (-2.801, 1.404, 2.782), (-2.812, 1.312, 2.776), (-2.928, 1.394, 3.125), (-2.906, 1.307, 3.0), (-2.926, 1.301, 3.122), (-2.94, 1.578, 3.128), (-2.9, 1.491, 3.009), (-2.934, 1.486, 3.127), (-2.416, 1.704, 3.724), (-2.274, 1.693, 3.665), (-2.354, 1.693, 3.618), (-2.498, 1.533, 3.863), (-2.391, 1.644, 3.864), (-2.471, 1.644, 3.817), (-2.338, 1.533, 3.956), (-2.231, 1.644, 3.957), (-2.311, 1.644, 3.91), (-2.736, 1.702, 3.536), (-2.594, 1.692, 3.477), (-2.673, 1.693, 3.43), (-2.819, 1.537, 3.681), (-2.71, 1.645, 3.677), (-2.79, 1.646, 3.631), (-2.659, 1.535, 3.772), (-2.55, 1.645, 3.77), (-2.63, 1.645, 3.723), (-2.628, 1.68, 3.171), (-2.309, 1.68, 3.359), (-1.558, 1.674, 0.806), (-1.495, 1.674, 0.7001), (-1.683, 1.674, 1.018), (-1.541, 1.672, 0.959), (-1.62, 1.674, 0.912), (-1.603, 1.672, 1.065), (-1.598, 1.4, 0.7827), (-1.536, 1.308, 0.6765), (-1.599, 1.308, 0.782), (-1.723, 1.401, 0.9943), (-1.662, 1.308, 0.8878), (-1.724, 1.308, 0.9936), (-1.711, 1.585, 1.001), (-1.657, 1.493, 0.8901), (-1.72, 1.493, 0.996), (-1.345, 1.307, 0.3611), (-1.279, 1.399, 0.2569), (-1.28, 1.307, 0.2565), (-1.473, 1.308, 0.5711), (-1.408, 1.4, 0.4665), (-1.409, 1.307, 0.466), (-1.469, 1.493, 0.5731), (-1.398, 1.585, 0.4719), (-1.405, 1.492, 0.4677), (-2.057, 1.674, 1.654), (-1.994, 1.674, 1.548), (-2.181, 1.674, 1.865), (-2.039, 1.672, 1.806), (-2.119, 1.674, 1.759), (-1.88, 1.681, 1.9), (-2.102, 1.672, 1.912), (-2.099, 1.308, 1.629), (-2.035, 1.401, 1.524), (-2.036, 1.308, 1.523), (-2.222, 1.401, 1.841), (-2.161, 1.308, 1.735), (-2.223, 1.308, 1.841), (-2.219, 1.494, 1.843), (-2.148, 1.586, 1.742), (-2.157, 1.494, 1.737), (-1.848, 1.401, 1.206), (-1.787, 1.308, 1.099), (-1.849, 1.308, 1.205), (-1.974, 1.308, 1.417), (-1.91, 1.401, 1.312), (-1.911, 1.308, 1.311), (-1.961, 1.585, 1.425), (-1.907, 1.493, 1.314), (-1.97, 1.493, 1.42), (-1.561, 1.678, 2.088), (-1.242, 1.678, 2.276), (-1.631, 1.683, 1.476), (-1.312, 1.678, 1.664), (-0.2997, 1.678, 1.404), (-0.549, 1.678, 1.828), (-0.2299, 1.681, 2.016), (-0.4941, 1.678, 1.005), (-0.7984, 1.678, 2.252), (-1.048, 1.679, 2.675), (-0.9928, 1.678, 1.852), (-0.2618, 1.401, 2.71), (-0.2024, 1.493, 2.602), (-0.2648, 1.493, 2.708), (-0.3865, 1.401, 2.922), (-0.3271, 1.494, 2.814), (-0.3895, 1.494, 2.92), (-0.3852, 1.308, 2.922), (-0.3219, 1.216, 2.817), (-0.3228, 1.308, 2.816), (-0.3823, 1.672, 2.639), (-0.32, 1.672, 2.533), (-0.4793, 1.681, 2.439), (-0.507, 1.672, 2.851), (-0.4446, 1.672, 2.745), (-0.398, 1.586, 2.915), (-0.3649, 1.674, 2.792), (-0.4272, 1.674, 2.898), (-0.1329, 1.672, 2.215), (-0.07058, 1.672, 2.109), (-0.2576, 1.672, 2.427), (-0.1953, 1.672, 2.321), (-0.1487, 1.586, 2.491), (-0.1155, 1.674, 2.368), (-0.1778, 1.674, 2.474), (-0.01247, 1.401, 2.286), (0.04689, 1.493, 2.178), (-0.01544, 1.493, 2.284), (-0.1371, 1.401, 2.498), (-0.07778, 1.493, 2.39), (-0.1401, 1.493, 2.496), (-0.1358, 1.308, 2.499), (-0.07257, 1.216, 2.393), (-0.07346, 1.308, 2.393), (-0.05037, 1.678, 0.9805), (-1.807, 1.674, 1.23), (-1.745, 1.674, 1.124), (-1.932, 1.674, 1.442), (-1.79, 1.672, 1.383), (-1.87, 1.674, 1.336), (-1.852, 1.672, 1.489), (-1.308, 1.674, 0.3822), (-1.246, 1.674, 0.2763), (-1.433, 1.674, 0.5941), (-1.291, 1.672, 0.5353), (-1.371, 1.674, 0.4882), (-1.353, 1.672, 0.6412), (-2.805, 1.674, 2.925), (-2.742, 1.674, 2.819), (-2.928, 1.673, 3.137), (-2.787, 1.672, 3.078), (-2.867, 1.674, 3.03), (-2.85, 1.693, 3.182), (-2.306, 1.674, 2.077), (-2.244, 1.674, 1.971), (-2.431, 1.675, 2.289), (-2.289, 1.672, 2.23), (-2.368, 1.674, 2.183), (-2.351, 1.672, 2.336), (-0.9818, 1.405, 3.995), (-0.9396, 1.496, 3.878), (-0.9976, 1.496, 3.987), (-1.148, 1.487, 4.179), (-1.055, 1.402, 4.093), (-1.065, 1.494, 4.089), (-1.148, 1.303, 4.166), (-1.04, 1.217, 4.098), (-1.047, 1.309, 4.096), (-0.5113, 1.401, 3.133), (-0.4518, 1.494, 3.026), (-0.5142, 1.494, 3.132), (-0.6366, 1.401, 3.345), (-0.5767, 1.494, 3.237), (-0.6393, 1.494, 3.343), (-0.6353, 1.309, 3.346), (-0.5715, 1.216, 3.241), (-0.5726, 1.309, 3.24), (0.4809, 1.4, 1.435), (0.5387, 1.492, 1.327), (0.4789, 1.493, 1.434), (0.3571, 1.493, 1.648), (0.4205, 1.4, 1.543), (0.4183, 1.493, 1.541), (0.3615, 1.215, 1.651), (0.4215, 1.308, 1.543), (0.3607, 1.308, 1.65), (0.3596, 1.4, 1.649), (0.4111, 1.585, 1.537), (0.2874, 1.585, 1.749), (0.5321, 1.584, 1.322), (-0.5739, 1.401, 3.239), (-0.6996, 1.401, 3.45), (-0.6341, 1.216, 3.346), (-0.5851, 1.586, 3.233), (-0.7098, 1.586, 3.444), (-0.4604, 1.586, 3.021), (-1.149, 1.395, 4.172), (-1.15, 1.579, 4.182), (-0.9556, 1.586, 3.87), (-2.46, 1.586, 2.272), (-2.335, 1.586, 2.06), (-2.915, 1.698, 3.289), (-2.893, 1.583, 3.015), (-2.835, 1.586, 2.906), (-1.461, 1.585, 0.5775), (-1.27, 1.584, 0.2617), (-1.899, 1.585, 1.319), (-1.774, 1.585, 1.107), (-0.0748, 1.401, 2.392), (-0.1995, 1.401, 2.604), (-0.1349, 1.216, 2.499), (-0.08633, 1.585, 2.385), (-0.211, 1.586, 2.597), (0.03834, 1.585, 2.173), (-0.3242, 1.401, 2.816), (-0.4489, 1.401, 3.027), (-0.3842, 1.216, 2.923), (-0.3357, 1.586, 2.809), (-1.973, 1.401, 1.418), (-1.912, 1.216, 1.311), (-1.975, 1.216, 1.417), (-2.037, 1.216, 1.522), (-1.788, 1.216, 1.099), (-1.85, 1.216, 1.205), (-2.16, 1.401, 1.735), (-2.21, 1.586, 1.848), (-2.162, 1.216, 1.734), (-2.224, 1.216, 1.84), (-2.287, 1.216, 1.946), (-2.1, 1.216, 1.628), (-2.097, 1.401, 1.63), (-2.086, 1.586, 1.636), (-1.472, 1.4, 0.5717), (-1.535, 1.4, 0.6771), (-1.474, 1.215, 0.5707), (-1.41, 1.215, 0.4657), (-1.537, 1.215, 0.6761), (-1.346, 1.215, 0.3609), (-1.281, 1.214, 0.2563), (-1.344, 1.4, 0.3616), (-1.66, 1.401, 0.8885), (-1.785, 1.401, 1.1), (-1.663, 1.216, 0.8873), (-1.725, 1.216, 0.9931), (-1.6, 1.215, 0.7816), (-1.649, 1.585, 0.895), (-1.586, 1.585, 0.7891), (-2.739, 1.536, 3.727), (-2.765, 1.423, 3.768), (-2.682, 1.421, 3.81), (-2.578, 1.534, 3.817), (-2.899, 1.538, 3.633), (-2.933, 1.436, 3.692), (-2.848, 1.427, 3.728), (-2.753, 1.693, 3.383), (-2.656, 1.703, 3.583), (-2.418, 1.533, 3.909), (-2.437, 1.416, 3.942), (-2.277, 1.416, 4.035), (-2.357, 1.416, 3.988), (-2.6, 1.419, 3.853), (-2.518, 1.417, 3.897), (-2.496, 1.704, 3.677), (-2.337, 1.704, 3.771), (-2.903, 1.399, 3.005), (-2.91, 1.214, 2.996), (-2.925, 1.209, 3.118), (-2.957, 1.204, 3.236), (-2.821, 1.22, 2.769), (-2.882, 1.22, 2.876), (-3.14, 1.373, 3.406), (-3.338, 1.354, 3.549), (-3.276, 1.508, 3.616), (-3.325, 1.443, 3.572), (-3.122, 1.189, 3.41), (-3.23, 1.179, 3.467), (-3.338, 1.262, 3.539), (-3.332, 1.17, 3.535), (-3.02, 1.198, 3.341), (-3.033, 1.655, 3.499), (-3.021, 1.454, 3.669), (-3.106, 1.489, 3.665), (-3.151, 1.558, 3.412), (-3.193, 1.519, 3.655), (-3.047, 1.567, 3.347), (-2.409, 1.401, 2.159), (-2.411, 1.216, 2.158), (-2.473, 1.216, 2.264), (-2.536, 1.216, 2.37), (-2.349, 1.216, 2.052), (-2.347, 1.401, 2.053), (-2.731, 1.403, 2.682), (-2.711, 1.587, 2.694), (-2.745, 1.219, 2.673), (-2.67, 1.217, 2.576), (-2.601, 1.217, 2.474), (-2.596, 1.402, 2.477), (-2.585, 1.586, 2.483), (-1.193, 1.672, 4.016), (-1.442, 1.658, 4.436), (-1.556, 1.495, 4.582), (-1.503, 1.525, 4.653), (-1.364, 1.535, 4.603), (-1.597, 1.651, 4.336), (-1.598, 1.458, 4.508), (-1.658, 1.438, 4.442), (-1.538, 1.7, 4.24), (-1.378, 1.692, 4.337), (-1.321, 1.358, 4.6), (-1.347, 1.346, 4.72), (-1.34, 1.255, 4.713), (-1.325, 1.174, 4.583), (-1.429, 1.506, 4.704), (-1.371, 1.436, 4.721), (-1.3, 1.565, 4.372), (-1.303, 1.38, 4.356), (-2.072, 1.645, 4.051), (-2.04, 1.418, 4.18), (-2.118, 1.417, 4.131), (-1.962, 1.42, 4.23), (-2.258, 1.533, 4.003), (-2.198, 1.416, 4.083), (-2.115, 1.693, 3.759), (-1.754, 1.646, 4.24), (-1.731, 1.429, 4.384), (-1.807, 1.425, 4.332), (-1.913, 1.645, 4.145), (-1.884, 1.422, 4.28), (-1.796, 1.69, 3.947), (-0.8227, 1.402, 3.663), (-0.9276, 1.404, 3.885), (-0.9069, 1.221, 3.896), (-0.8336, 1.586, 3.656), (0.1121, 1.401, 2.074), (0.04985, 1.401, 2.18), (0.1143, 1.216, 2.076), (0.163, 1.585, 1.961), (0.2363, 1.401, 1.862), (0.2385, 1.216, 1.863), (-0.8139, 1.217, 3.668), (-1.636, 1.691, 4.041), (-1.955, 1.692, 3.853), (-1.307, 1.196, 4.339), (-3.035, 1.382, 3.343), (-2.862, 1.403, 2.889), (-0.2596, 1.216, 2.711), (-0.01025, 1.216, 2.287), (0.5408, 1.4, 1.328), (0.4223, 1.215, 1.544), (0.5422, 1.215, 1.329), (-0.509, 1.216, 3.135), (-0.757, 1.216, 3.559), (-1.144, 1.21, 4.163), (-1.339, 1.162, 4.704)], [], [(0, 1, 2), (3, 4, 5), (6, 7, 8), (9, 10, 11), (12, 13, 14), (15, 16, 17), (18, 19, 20), (21, 22, 23), (24, 25, 26), (27, 28, 29), (30, 31, 32), (33, 34, 35), (36, 37, 38), (39, 40, 41), (42, 43, 44), (45, 46, 47), (48, 49, 50), (51, 52, 53), (54, 55, 56), (57, 58, 59), (60, 61, 62), (63, 64, 65), (66, 67, 68), (69, 70, 71), (72, 73, 74), (75, 76, 77), (78, 79, 80), (81, 82, 83), (84, 85, 86), (87, 88, 89), (90, 91, 92), (93, 94, 95), (96, 97, 98), (99, 100, 101), (102, 103, 104), (105, 106, 107), (108, 109, 110), (111, 112, 113), (114, 115, 116), (117, 118, 119), (120, 121, 122), (123, 124, 125), (126, 127, 128), (129, 130, 131), (132, 133, 134), (135, 136, 137), (138, 139, 140), (141, 142, 143), (144, 145, 146), (147, 148, 149), (150, 151, 152), (153, 154, 155), (156, 157, 158), (159, 160, 161), (162, 163, 164), (165, 166, 167), (168, 169, 170), (171, 172, 173), (174, 175, 176), (177, 178, 179), (180, 181, 182), (183, 184, 185), (186, 187, 188), (189, 190, 191), (192, 193, 194), (195, 196, 197), (198, 199, 200), (201, 202, 203), (204, 205, 72), (206, 207, 208), (209, 210, 211), (212, 213, 39), (214, 215, 216), (217, 182, 178), (76, 180, 217), (38, 218, 180), (219, 179, 99), (33, 177, 219), (77, 217, 177), (220, 176, 30), (99, 174, 220), (179, 221, 174), (222, 173, 169), (103, 171, 222), (29, 223, 171), (224, 170, 126), (24, 168, 224), (104, 222, 168), (225, 167, 21), (126, 165, 225), (170, 226, 165), (227, 228, 229), (230, 231, 232), (233, 234, 235), (236, 237, 238), (239, 240, 153), (241, 242, 243), (244, 245, 246), (247, 248, 12), (249, 250, 251), (155, 252, 150), (16, 150, 253), (254, 155, 16), (152, 172, 223), (139, 223, 28), (253, 152, 139), (149, 7, 255), (151, 255, 172), (252, 149, 151), (256, 257, 258), (259, 260, 261), (262, 263, 264), (265, 266, 267), (268, 269, 270), (271, 272, 273), (140, 28, 274), (266, 140, 274), (142, 138, 140), (275, 276, 277), (278, 279, 280), (281, 282, 283), (284, 285, 286), (287, 288, 289), (290, 291, 292), (293, 294, 254), (286, 285, 295), (296, 297, 298), (299, 127, 300), (301, 302, 303), (224, 302, 304), (305, 306, 307), (308, 309, 310), (311, 312, 313), (314, 315, 316), (317, 318, 319), (320, 321, 322), (323, 324, 325), (326, 327, 328), (329, 330, 331), (332, 333, 334), (335, 336, 337), (338, 339, 340), (341, 342, 343), (344, 345, 346), (347, 348, 349), (350, 351, 352), (353, 354, 355), (356, 357, 358), (359, 360, 361), (362, 363, 364), (365, 366, 367), (368, 104, 24), (361, 102, 368), (107, 369, 102), (370, 100, 371), (372, 373, 374), (219, 373, 375), (376, 377, 378), (379, 380, 381), (382, 383, 384), (385, 386, 387), (388, 389, 390), (391, 392, 393), (394, 91, 395), (396, 397, 398), (399, 397, 400), (401, 402, 403), (404, 405, 406), (407, 408, 409), (410, 411, 412), (413, 414, 415), (416, 417, 418), (419, 83, 79), (166, 81, 419), (8, 420, 81), (399, 80, 90), (21, 78, 399), (167, 419, 78), (421, 77, 33), (90, 75, 421), (80, 422, 75), (74, 423, 69), (43, 69, 424), (425, 74, 43), (71, 181, 218), (58, 218, 37), (424, 71, 58), (68, 4, 426), (70, 426, 181), (423, 68, 70), (65, 427, 60), (13, 60, 428), (246, 65, 13), (62, 82, 420), (148, 420, 7), (428, 62, 148), (59, 37, 429), (61, 429, 82), (427, 59, 61), (430, 431, 432), (433, 434, 435), (436, 437, 438), (439, 440, 441), (442, 443, 63), (444, 445, 446), (447, 448, 425), (449, 450, 42), (451, 452, 453), (454, 455, 456), (457, 458, 459), (460, 461, 462), (44, 424, 57), (64, 57, 427), (441, 44, 64), (41, 463, 66), (73, 66, 423), (203, 41, 73), (422, 38, 76), (79, 36, 422), (83, 429, 36), (464, 34, 465), (466, 467, 468), (421, 467, 469), (470, 31, 471), (472, 473, 474), (220, 473, 475), (369, 29, 103), (352, 27, 369), (109, 274, 27), (476, 25, 477), (478, 479, 480), (368, 479, 481), (482, 22, 483), (484, 485, 486), (225, 485, 487), (488, 489, 490), (491, 492, 493), (494, 495, 496), (17, 253, 138), (257, 17, 138), (146, 15, 17), (14, 428, 147), (154, 147, 252), (238, 14, 154), (497, 498, 499), (500, 501, 502), (503, 504, 505), (226, 8, 166), (169, 6, 226), (173, 255, 6), (221, 5, 175), (178, 3, 221), (182, 426, 3), (506, 507, 508), (509, 510, 511), (512, 513, 514), (514, 510, 515), (193, 514, 515), (191, 512, 514), (509, 516, 214), (194, 214, 517), (194, 515, 509), (183, 507, 518), (516, 508, 183), (510, 508, 511), (500, 505, 519), (520, 503, 500), (164, 521, 503), (502, 522, 249), (228, 249, 523), (520, 502, 228), (499, 524, 156), (501, 156, 522), (519, 499, 501), (525, 496, 492), (137, 525, 276), (136, 494, 137), (526, 493, 297), (133, 491, 526), (276, 491, 277), (490, 527, 129), (297, 490, 129), (493, 488, 490), (528, 486, 321), (124, 484, 528), (300, 487, 484), (529, 483, 121), (321, 482, 529), (486, 23, 482), (530, 118, 481), (347, 480, 531), (324, 347, 115), (530, 478, 324), (532, 477, 112), (531, 476, 532), (480, 26, 476), (533, 474, 392), (97, 472, 533), (371, 475, 472), (93, 471, 534), (392, 470, 93), (474, 32, 470), (416, 468, 535), (88, 466, 416), (395, 469, 466), (84, 465, 536), (535, 464, 84), (468, 35, 464), (460, 537, 457), (56, 457, 538), (56, 539, 460), (459, 540, 451), (431, 451, 541), (538, 459, 431), (48, 455, 542), (540, 456, 48), (537, 456, 458), (453, 450, 449), (52, 449, 440), (541, 453, 52), (446, 443, 442), (157, 442, 245), (524, 446, 157), (433, 438, 543), (544, 436, 433), (11, 545, 436), (435, 546, 444), (498, 444, 524), (544, 435, 498), (432, 541, 51), (434, 51, 546), (543, 432, 434), (547, 417, 414), (402, 418, 547), (89, 416, 418), (413, 548, 549), (403, 549, 550), (403, 547, 413), (412, 551, 552), (415, 552, 548), (414, 412, 415), (404, 409, 553), (315, 407, 404), (122, 554, 407), (406, 555, 556), (316, 556, 557), (316, 404, 406), (401, 550, 558), (405, 558, 555), (405, 559, 401), (554, 398, 408), (121, 396, 554), (483, 400, 396), (560, 395, 88), (408, 394, 560), (398, 92, 394), (561, 393, 389), (98, 561, 562), (98, 533, 391), (563, 390, 564), (377, 563, 565), (562, 388, 377), (566, 387, 567), (564, 385, 566), (390, 568, 385), (384, 569, 379), (85, 379, 570), (536, 384, 85), (381, 571, 572), (411, 572, 551), (570, 381, 411), (378, 565, 573), (380, 573, 571), (569, 378, 380), (382, 374, 574), (536, 372, 382), (465, 375, 372), (575, 371, 97), (574, 370, 575), (374, 101, 370), (576, 367, 363), (577, 365, 576), (578, 579, 365), (580, 364, 330), (581, 362, 580), (582, 576, 362), (117, 361, 583), (330, 359, 117), (364, 584, 359), (585, 358, 354), (586, 356, 585), (587, 356, 588), (579, 355, 366), (589, 353, 579), (590, 585, 353), (591, 352, 106), (366, 350, 591), (355, 592, 350), (349, 593, 344), (333, 349, 344), (115, 349, 116), (346, 594, 595), (596, 346, 595), (334, 344, 346), (341, 597, 598), (345, 598, 594), (593, 341, 345), (340, 599, 335), (600, 340, 335), (601, 340, 602), (337, 603, 604), (605, 604, 606), (600, 337, 605), (332, 596, 607), (336, 607, 603), (599, 332, 336), (326, 331, 608), (609, 326, 610), (609, 580, 329), (328, 611, 338), (612, 338, 601), (610, 328, 612), (613, 324, 115), (327, 613, 611), (608, 325, 327), (317, 322, 614), (306, 320, 317), (125, 528, 320), (319, 615, 616), (307, 616, 617), (306, 319, 307), (314, 557, 618), (615, 314, 618), (318, 619, 314), (620, 313, 309), (342, 311, 620), (113, 621, 311), (622, 310, 623), (597, 308, 622), (343, 620, 308), (624, 307, 617), (623, 305, 624), (310, 625, 305), (621, 303, 312), (112, 301, 621), (477, 304, 301), (626, 300, 124), (312, 299, 626), (303, 128, 299), (296, 627, 295), (134, 295, 285), (133, 296, 134), (295, 627, 15), (287, 292, 628), (629, 290, 287), (630, 631, 290), (289, 632, 262), (633, 262, 634), (633, 287, 289), (635, 286, 145), (632, 284, 635), (288, 636, 284), (637, 283, 279), (638, 281, 637), (639, 640, 281), (631, 280, 291), (641, 278, 631), (642, 637, 278), (643, 277, 133), (291, 275, 643), (280, 644, 275), (273, 645, 268), (646, 268, 647), (648, 273, 646), (270, 357, 649), (650, 649, 587), (647, 270, 650), (108, 266, 651), (269, 108, 357), (645, 267, 269), (264, 652, 259), (653, 259, 654), (634, 264, 653), (261, 655, 271), (656, 271, 648), (654, 261, 656), (258, 657, 141), (260, 141, 655), (652, 258, 260), (251, 248, 247), (160, 247, 237), (523, 251, 160), (243, 240, 239), (130, 239, 294), (527, 243, 130), (235, 658, 230), (19, 230, 659), (660, 235, 19), (232, 661, 241), (489, 241, 527), (659, 232, 489), (229, 523, 159), (231, 159, 661), (658, 229, 231), (216, 213, 212), (187, 212, 202), (517, 216, 187), (208, 205, 204), (49, 204, 448), (542, 208, 49), (662, 200, 196), (663, 198, 662), (47, 664, 198), (195, 665, 206), (455, 206, 542), (663, 195, 455), (192, 517, 186), (197, 186, 665), (197, 666, 192), (666, 191, 193), (196, 189, 666), (200, 667, 189), (188, 202, 201), (207, 201, 205), (665, 188, 207), (185, 210, 209), (215, 209, 213), (516, 185, 215), (227, 164, 520), (234, 227, 658), (668, 162, 234), (161, 237, 236), (242, 236, 240), (661, 161, 242), (158, 245, 244), (250, 244, 248), (522, 158, 250), (144, 669, 256), (263, 256, 652), (632, 144, 263), (143, 670, 265), (272, 265, 645), (655, 143, 272), (644, 137, 276), (279, 135, 644), (283, 671, 135), (132, 285, 636), (628, 132, 636), (292, 643, 132), (131, 294, 293), (627, 131, 293), (297, 131, 298), (625, 125, 306), (309, 123, 625), (313, 626, 123), (619, 122, 315), (614, 120, 619), (322, 529, 120), (119, 530, 323), (331, 323, 608), (330, 119, 331), (672, 116, 333), (339, 672, 599), (611, 114, 339), (673, 113, 342), (348, 673, 593), (531, 111, 348), (592, 109, 351), (354, 110, 592), (358, 108, 110), (584, 107, 360), (363, 105, 584), (367, 591, 105), (96, 562, 376), (383, 376, 569), (383, 575, 96), (568, 94, 386), (389, 95, 568), (392, 95, 393), (559, 89, 402), (553, 87, 559), (409, 560, 87), (86, 570, 410), (417, 410, 414), (535, 86, 417), (54, 538, 430), (438, 430, 543), (438, 674, 54), (53, 440, 439), (445, 439, 443), (546, 53, 445), (50, 448, 447), (452, 447, 450), (540, 50, 452), (454, 47, 663), (537, 45, 454), (462, 675, 45), (20, 659, 488), (492, 20, 488), (496, 18, 20), (9, 544, 497), (505, 497, 519), (504, 9, 505), (2, 676, 506), (513, 506, 510), (677, 2, 513), (0, 678, 1), (3, 426, 4), (6, 255, 7), (9, 679, 10), (12, 246, 13), (15, 254, 16), (18, 660, 19), (23, 485, 225), (225, 21, 23), (26, 479, 368), (368, 24, 26), (27, 274, 28), (32, 473, 220), (220, 30, 32), (35, 467, 421), (421, 33, 35), (36, 429, 37), (39, 211, 40), (42, 425, 43), (45, 675, 46), (48, 542, 49), (51, 541, 52), (54, 674, 55), (57, 424, 58), (60, 427, 61), (63, 441, 64), (66, 463, 67), (69, 423, 70), (72, 203, 73), (75, 422, 76), (78, 419, 79), (81, 420, 82), (84, 536, 85), (87, 560, 88), (92, 397, 399), (399, 90, 92), (93, 534, 94), (96, 575, 97), (101, 373, 219), (219, 99, 101), (102, 369, 103), (105, 591, 106), (108, 651, 109), (111, 532, 112), (114, 613, 115), (117, 583, 118), (120, 529, 121), (123, 626, 124), (128, 302, 224), (224, 126, 128), (129, 527, 130), (132, 643, 133), (135, 671, 136), (138, 253, 139), (141, 657, 142), (144, 635, 145), (147, 428, 148), (150, 252, 151), (153, 238, 154), (156, 524, 157), (159, 523, 160), (162, 680, 163), (165, 226, 166), (168, 222, 169), (171, 223, 172), (174, 221, 175), (177, 217, 178), (180, 218, 181), (183, 518, 184), (186, 517, 187), (189, 667, 190), (192, 666, 193), (195, 662, 196), (198, 664, 199), (203, 72, 201), (72, 205, 201), (72, 425, 204), (425, 448, 204), (206, 665, 207), (211, 39, 209), (39, 213, 209), (39, 203, 212), (203, 202, 212), (214, 516, 215), (217, 180, 182), (76, 38, 180), (38, 37, 218), (219, 177, 179), (33, 77, 177), (77, 76, 217), (220, 174, 176), (99, 179, 174), (179, 178, 221), (222, 171, 173), (103, 29, 171), (29, 28, 223), (224, 168, 170), (24, 104, 168), (104, 103, 222), (225, 165, 167), (126, 170, 165), (170, 169, 226), (227, 520, 228), (230, 658, 231), (233, 668, 234), (238, 153, 236), (153, 240, 236), (153, 254, 239), (254, 294, 239), (241, 661, 242), (246, 12, 244), (12, 248, 244), (12, 238, 247), (238, 237, 247), (249, 522, 250), (155, 154, 252), (16, 155, 150), (254, 153, 155), (152, 151, 172), (139, 152, 223), (253, 150, 152), (149, 148, 7), (151, 149, 255), (252, 147, 149), (256, 669, 257), (259, 652, 260), (262, 632, 263), (265, 670, 266), (268, 645, 269), (271, 655, 272), (140, 139, 28), (274, 651, 266), (266, 670, 140), (140, 670, 142), (142, 657, 138), (275, 644, 276), (278, 637, 279), (281, 640, 282), (284, 636, 285), (287, 628, 288), (290, 631, 291), (254, 15, 293), (15, 627, 293), (296, 526, 297), (299, 128, 127), (301, 304, 302), (304, 25, 24), (24, 224, 304), (305, 625, 306), (308, 620, 309), (311, 621, 312), (314, 619, 315), (317, 614, 318), (320, 528, 321), (323, 530, 324), (326, 608, 327), (329, 580, 330), (332, 672, 333), (335, 599, 336), (338, 611, 339), (341, 673, 342), (344, 593, 345), (347, 531, 348), (350, 592, 351), (353, 585, 354), (356, 649, 357), (359, 584, 360), (362, 576, 363), (365, 579, 366), (368, 102, 104), (368, 583, 361), (361, 360, 102), (102, 360, 107), (107, 106, 369), (370, 101, 100), (372, 375, 373), (375, 34, 33), (33, 219, 375), (376, 562, 377), (379, 569, 380), (382, 574, 383), (385, 568, 386), (388, 561, 389), (391, 533, 392), (394, 92, 91), (396, 400, 397), (400, 22, 21), (21, 399, 400), (401, 559, 402), (404, 553, 405), (407, 554, 408), (410, 570, 411), (413, 547, 414), (416, 535, 417), (419, 81, 83), (166, 8, 81), (8, 7, 420), (399, 78, 80), (21, 167, 78), (167, 166, 419), (421, 75, 77), (90, 80, 75), (80, 79, 422), (74, 73, 423), (43, 74, 69), (425, 72, 74), (71, 70, 181), (58, 71, 218), (424, 69, 71), (68, 67, 4), (70, 68, 426), (423, 66, 68), (65, 64, 427), (13, 65, 60), (246, 63, 65), (62, 61, 82), (148, 62, 420), (428, 60, 62), (59, 58, 37), (61, 59, 429), (427, 57, 59), (430, 538, 431), (433, 543, 434), (436, 545, 437), (441, 63, 439), (63, 443, 439), (63, 246, 442), (246, 245, 442), (444, 546, 445), (425, 42, 447), (42, 450, 447), (42, 441, 449), (441, 440, 449), (451, 540, 452), (454, 663, 455), (457, 537, 458), (460, 539, 461), (44, 43, 424), (64, 44, 57), (441, 42, 44), (41, 40, 463), (73, 41, 66), (203, 39, 41), (422, 36, 38), (79, 83, 36), (83, 82, 429), (464, 35, 34), (466, 469, 467), (469, 91, 90), (90, 421, 469), (470, 32, 31), (472, 475, 473), (475, 100, 99), (99, 220, 475), (369, 27, 29), (369, 106, 352), (352, 351, 27), (27, 351, 109), (109, 651, 274), (476, 26, 25), (478, 481, 479), (481, 118, 583), (583, 368, 481), (482, 23, 22), (484, 487, 485), (487, 127, 126), (126, 225, 487), (488, 659, 489), (491, 525, 492), (494, 681, 495), (17, 16, 253), (138, 657, 257), (257, 669, 17), (17, 669, 146), (146, 145, 15), (14, 13, 428), (154, 14, 147), (238, 12, 14), (497, 544, 498), (500, 519, 501), (503, 521, 504), (226, 6, 8), (169, 173, 6), (173, 172, 255), (221, 3, 5), (178, 182, 3), (182, 181, 426), (506, 676, 507), (509, 515, 510), (512, 677, 513), (514, 513, 510), (193, 191, 514), (191, 190, 512), (509, 511, 516), (194, 509, 214), (194, 193, 515), (183, 508, 507), (516, 511, 508), (510, 506, 508), (500, 503, 505), (520, 164, 503), (164, 163, 521), (502, 501, 522), (228, 502, 249), (520, 500, 502), (499, 498, 524), (501, 499, 156), (519, 497, 499), (525, 494, 496), (137, 494, 525), (136, 681, 494), (526, 491, 493), (133, 277, 491), (276, 525, 491), (490, 489, 527), (297, 493, 490), (493, 492, 488), (528, 484, 486), (124, 300, 484), (300, 127, 487), (529, 482, 483), (321, 486, 482), (486, 485, 23), (347, 478, 480), (324, 478, 347), (530, 481, 478), (532, 476, 477), (531, 480, 476), (480, 479, 26), (533, 472, 474), (97, 371, 472), (371, 100, 475), (93, 470, 471), (392, 474, 470), (474, 473, 32), (416, 466, 468), (88, 395, 466), (395, 91, 469), (84, 464, 465), (535, 468, 464), (468, 467, 35), (460, 462, 537), (56, 460, 457), (56, 55, 539), (459, 458, 540), (431, 459, 451), (538, 457, 459), (48, 456, 455), (540, 458, 456), (537, 454, 456), (453, 452, 450), (52, 453, 449), (541, 451, 453), (446, 445, 443), (157, 446, 442), (524, 444, 446), (433, 436, 438), (544, 11, 436), (11, 10, 545), (435, 434, 546), (498, 435, 444), (544, 433, 435), (432, 431, 541), (434, 432, 51), (543, 430, 432), (547, 418, 417), (402, 89, 418), (89, 88, 416), (413, 415, 548), (403, 413, 549), (403, 402, 547), (412, 411, 551), (415, 412, 552), (414, 410, 412), (404, 407, 409), (315, 122, 407), (122, 121, 554), (406, 405, 555), (316, 406, 556), (316, 315, 404), (401, 403, 550), (405, 401, 558), (405, 553, 559), (554, 396, 398), (121, 483, 396), (483, 22, 400), (560, 394, 395), (408, 398, 394), (398, 397, 92), (561, 391, 393), (98, 391, 561), (98, 97, 533), (563, 388, 390), (377, 388, 563), (562, 561, 388), (566, 385, 387), (564, 390, 385), (390, 389, 568), (384, 383, 569), (85, 384, 379), (536, 382, 384), (381, 380, 571), (411, 381, 572), (570, 379, 381), (378, 377, 565), (380, 378, 573), (569, 376, 378), (382, 372, 374), (536, 465, 372), (465, 34, 375), (575, 370, 371), (574, 374, 370), (374, 373, 101), (576, 365, 367), (577, 578, 365), (578, 589, 579), (580, 362, 364), (581, 582, 362), (582, 577, 576), (117, 359, 361), (330, 364, 359), (364, 363, 584), (585, 356, 358), (586, 588, 356), (587, 649, 356), (579, 353, 355), (589, 590, 353), (590, 586, 585), (591, 350, 352), (366, 355, 350), (355, 354, 592), (349, 348, 593), (333, 116, 349), (115, 347, 349), (346, 345, 594), (596, 334, 346), (334, 333, 344), (341, 343, 597), (345, 341, 598), (593, 673, 341), (340, 339, 599), (600, 602, 340), (601, 338, 340), (337, 336, 603), (605, 337, 604), (600, 335, 337), (332, 334, 596), (336, 332, 607), (599, 672, 332), (326, 329, 331), (609, 329, 326), (609, 581, 580), (328, 327, 611), (612, 328, 338), (610, 326, 328), (613, 325, 324), (327, 325, 613), (608, 323, 325), (317, 320, 322), (306, 125, 320), (125, 124, 528), (319, 318, 615), (307, 319, 616), (306, 317, 319), (314, 316, 557), (615, 318, 314), (318, 614, 619), (620, 311, 313), (342, 113, 311), (113, 112, 621), (622, 308, 310), (597, 343, 308), (343, 342, 620), (624, 305, 307), (623, 310, 305), (310, 309, 625), (621, 301, 303), (112, 477, 301), (477, 25, 304), (626, 299, 300), (312, 303, 299), (303, 302, 128), (296, 298, 627), (134, 296, 295), (133, 526, 296), (15, 145, 295), (145, 286, 295), (287, 290, 292), (629, 630, 290), (630, 641, 631), (289, 288, 632), (633, 289, 262), (633, 629, 287), (635, 284, 286), (632, 288, 284), (288, 628, 636), (637, 281, 283), (638, 639, 281), (639, 682, 640), (631, 278, 280), (641, 642, 278), (642, 638, 637), (643, 275, 277), (291, 280, 275), (280, 279, 644), (273, 272, 645), (646, 273, 268), (648, 271, 273), (270, 269, 357), (650, 270, 649), (647, 268, 270), (108, 267, 266), (269, 267, 108), (645, 265, 267), (264, 263, 652), (653, 264, 259), (634, 262, 264), (261, 260, 655), (656, 261, 271), (654, 259, 261), (258, 257, 657), (260, 258, 141), (652, 256, 258), (251, 250, 248), (160, 251, 247), (523, 249, 251), (243, 242, 240), (130, 243, 239), (527, 241, 243), (235, 234, 658), (19, 235, 230), (660, 233, 235), (232, 231, 661), (489, 232, 241), (659, 230, 232), (229, 228, 523), (231, 229, 159), (658, 227, 229), (216, 215, 213), (187, 216, 212), (517, 214, 216), (208, 207, 205), (49, 208, 204), (542, 206, 208), (662, 198, 200), (663, 47, 198), (47, 46, 664), (195, 197, 665), (455, 195, 206), (663, 662, 195), (192, 194, 517), (197, 192, 186), (197, 196, 666), (666, 189, 191), (196, 200, 189), (200, 199, 667), (188, 187, 202), (207, 188, 201), (665, 186, 188), (185, 184, 210), (215, 185, 209), (516, 183, 185), (227, 162, 164), (234, 162, 227), (668, 680, 162), (161, 160, 237), (242, 161, 236), (661, 159, 161), (158, 157, 245), (250, 158, 244), (522, 156, 158), (144, 146, 669), (263, 144, 256), (632, 635, 144), (143, 142, 670), (272, 143, 265), (655, 141, 143), (644, 135, 137), (279, 283, 135), (283, 282, 671), (132, 134, 285), (628, 292, 132), (292, 291, 643), (131, 130, 294), (627, 298, 131), (297, 129, 131), (625, 123, 125), (309, 313, 123), (313, 312, 626), (619, 120, 122), (614, 322, 120), (322, 321, 529), (119, 118, 530), (331, 119, 323), (330, 117, 119), (672, 114, 116), (339, 114, 672), (611, 613, 114), (673, 111, 113), (348, 111, 673), (531, 532, 111), (592, 110, 109), (354, 358, 110), (358, 357, 108), (584, 105, 107), (363, 367, 105), (367, 366, 591), (96, 98, 562), (383, 96, 376), (383, 574, 575), (568, 95, 94), (389, 393, 95), (392, 93, 95), (559, 87, 89), (553, 409, 87), (409, 408, 560), (86, 85, 570), (417, 86, 410), (535, 84, 86), (54, 56, 538), (438, 54, 430), (438, 437, 674), (53, 52, 440), (445, 53, 439), (546, 51, 53), (50, 49, 448), (452, 50, 447), (540, 48, 50), (454, 45, 47), (537, 462, 45), (462, 461, 675), (20, 19, 659), (492, 496, 20), (496, 495, 18), (9, 11, 544), (505, 9, 497), (504, 679, 9), (2, 1, 676), (513, 2, 506), (677, 0, 2)])
me_plane.polygons.foreach_set('use_smooth', [True] * 1246)
_k = set([(0, 677), (0, 678), (1, 676), (1, 678), (4, 5), (4, 67), (5, 175), (10, 545), (10, 679), (18, 495), (18, 660), (30, 31), (30, 176), (31, 471), (40, 211), (40, 463), (46, 664), (46, 675), (55, 539), (55, 674), (67, 463), (94, 386), (94, 534), (136, 671), (136, 681), (163, 521), (163, 680), (175, 176), (184, 210), (184, 518), (190, 512), (190, 667), (199, 664), (199, 667), (210, 211), (233, 660), (233, 668), (282, 640), (282, 671), (386, 387), (387, 567), (437, 545), (437, 674), (461, 539), (461, 675), (471, 534), (495, 681), (504, 521), (504, 679), (507, 518), (507, 676), (512, 677), (548, 549), (548, 552), (549, 550), (550, 558), (551, 552), (551, 572), (555, 556), (555, 558), (556, 557), (557, 618), (563, 564), (563, 565), (564, 566), (565, 573), (566, 567), (571, 572), (571, 573), (577, 578), (577, 582), (578, 589), (581, 582), (581, 609), (586, 588), (586, 590), (587, 588), (587, 650), (589, 590), (594, 595), (594, 598), (595, 596), (596, 607), (597, 598), (597, 622), (600, 602), (600, 605), (601, 602), (601, 612), (603, 604), (603, 607), (604, 606), (605, 606), (609, 610), (610, 612), (615, 616), (615, 618), (616, 617), (617, 624), (622, 623), (623, 624), (629, 630), (629, 633), (630, 641), (633, 634), (634, 653), (638, 639), (638, 642), (639, 682), (640, 682), (641, 642), (646, 647), (646, 648), (647, 650), (648, 656), (653, 654), (654, 656), (668, 680)])
me_plane.attributes.new('sharp_edge', 'BOOLEAN', 'EDGE').data.foreach_set('value', [ (min(e.vertices), max(e.vertices)) in _k for e in me_plane.edges])
me_plane.materials.append(mat_default_obj)
me_plane.use_remesh_fix_poles = True
me_plane.use_remesh_preserve_attributes = False
me_plane.update()

# ---- objects
ob_light = bpy.data.objects.new('Light', light_light)
ob_camera = bpy.data.objects.new('Camera', cam_camera)
ob_bedmodel = bpy.data.objects.new('BedModel', me_bedmodel)
ob_cube_001 = bpy.data.objects.new('Cube.001', me_cube_001)
ob_cylinder_cylinder_001 = bpy.data.objects.new('Cylinder_Cylinder.001', me_cylinder_cylinder_001)
ob_cylinder_003_cylinder_004 = bpy.data.objects.new('Cylinder.003_Cylinder.004', me_cylinder_003_cylinder_004)
ob_cylinder_002_cylinder_003 = bpy.data.objects.new('Cylinder.002_Cylinder.003', me_cylinder_002_cylinder_003)
ob_cube_002 = bpy.data.objects.new('Cube.002', me_cube_002)
ob_cylinder_001_cylinder_005 = bpy.data.objects.new('Cylinder.001_Cylinder.005', me_cylinder_001_cylinder_005)
ob_cube_003 = bpy.data.objects.new('Cube.003', me_cube_003)
ob_cube_003_cube_005 = bpy.data.objects.new('Cube.003_Cube.005', me_cube_003_cube_005)
ob_plane = bpy.data.objects.new('Plane', me_plane)

# ---- transforms, parenting, visibility, modifiers, constraints
ob_light.location = (3.615, 0.8403, 4.201)
ob_light.rotation_euler = (0.6503, 0.05522, 1.866)
ob_light.lock_rotations_4d = False
ob_light.empty_display_type = 'ARROWS'
ob_light.color = (0.0, 0.0, 0.0, 0.0)
ob_light.lineart.crease_threshold = 0.0
ob_camera.location = (7.359, -6.926, 4.958)
ob_camera.rotation_euler = (1.109, 0.0, 0.8149)
ob_camera.lock_rotations_4d = False
ob_camera.empty_display_type = 'ARROWS'
ob_camera.color = (0.0, 0.0, 0.0, 0.0)
ob_camera.display_type = 'WIRE'
ob_camera.lineart.crease_threshold = 0.0
ob_bedmodel.location = (0.0, 0.0, 0.0)
ob_bedmodel.rotation_euler = (1.571, -0.0, 0.0)
ob_cube_001.location = (0.9431, 1.831, -0.4885)
ob_cube_001.rotation_euler = (1.571, -0.0, 0.0)
ob_cylinder_cylinder_001.location = (0.9431, 1.831, -0.4885)
ob_cylinder_cylinder_001.rotation_euler = (1.571, -0.0, 0.0)
ob_cylinder_003_cylinder_004.location = (0.9431, 1.831, -0.4885)
ob_cylinder_003_cylinder_004.rotation_euler = (1.571, -0.0, 0.0)
ob_cylinder_002_cylinder_003.location = (0.9431, 1.831, -0.4885)
ob_cylinder_002_cylinder_003.rotation_euler = (1.571, -0.0, 0.0)
ob_cube_002.location = (0.9431, 1.831, -0.4885)
ob_cube_002.rotation_euler = (1.571, -0.0, 0.0)
ob_cylinder_001_cylinder_005.location = (0.9431, 1.831, -0.4885)
ob_cylinder_001_cylinder_005.rotation_euler = (1.571, -0.0, 0.0)
ob_cube_003.location = (0.9431, 1.831, -0.4885)
ob_cube_003.rotation_euler = (1.571, -0.0, 0.0)
ob_cube_003_cube_005.location = (0.9431, 1.831, -0.4885)
ob_cube_003_cube_005.rotation_euler = (1.571, -0.0, 0.0)
ob_plane.location = (0.9431, 1.831, -0.4885)
ob_plane.rotation_euler = (1.571, -0.0, 0.0)

# ---- collection membership
col_collection.objects.link(ob_light)
col_collection.objects.link(ob_camera)
col_collection.objects.link(ob_bedmodel)
col_collection.objects.link(ob_cube_001)
col_collection.objects.link(ob_cylinder_cylinder_001)
col_collection.objects.link(ob_cylinder_003_cylinder_004)
col_collection.objects.link(ob_cylinder_002_cylinder_003)
col_collection.objects.link(ob_cube_002)
col_collection.objects.link(ob_cylinder_001_cylinder_005)
col_collection.objects.link(ob_cube_003)
col_collection.objects.link(ob_cube_003_cube_005)
col_collection.objects.link(ob_plane)

# ---- scene / render settings (as saved in the file)
scene.camera = ob_camera
scene.frame_start = 1; scene.frame_end = 250; scene.frame_set(1)
scene.render.engine = 'BLENDER_EEVEE_NEXT'
scene.cycles.sampling_pattern = 'TABULATED_SOBOL'
scene.cycles.use_light_tree = False
scene.view_settings.view_transform = 'Filmic'
bpy.context.view_layer.update()
